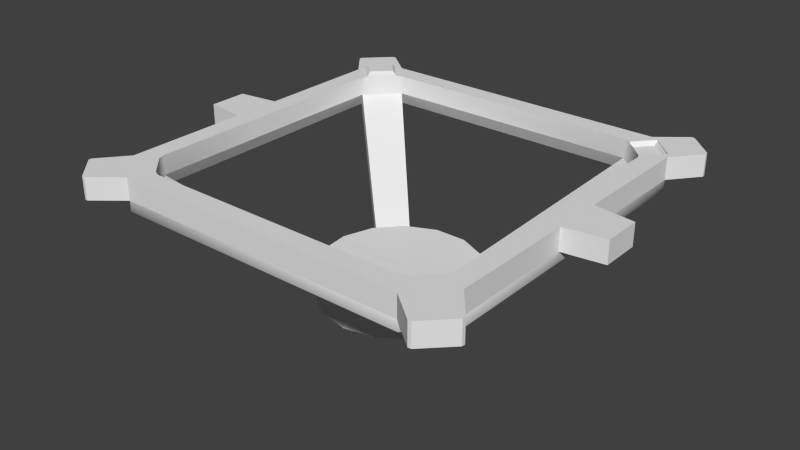 # Source: asteroid-hatch-dock-adapter.blend  (saved by Blender 2.79.0; exported with 4.5.12 LTS)
import bpy
from mathutils import Matrix  # noqa: F401  (used for matrix-valued properties, if any)

bpy.ops.wm.read_factory_settings(use_empty=True)
scene = bpy.context.scene
scene.name = 'Scene'

# ---- collections
col_collection_1 = bpy.data.collections.new('Collection 1'); scene.collection.children.link(col_collection_1)

# ---- materials (node trees are filled in below, after node groups)
mat_s2_plate = bpy.data.materials.new('s2-plate')
mat_s2_plate.alpha_threshold = 0.0
mat_s2_plate.use_transparent_shadow = False
mat_s2_plate.roughness = 0.5
mat_asteroid_hatch_port = bpy.data.materials.new('asteroid-hatch-port')
mat_asteroid_hatch_port.alpha_threshold = 0.0
mat_asteroid_hatch_port.use_transparent_shadow = False
mat_asteroid_hatch_port.roughness = 0.5

# ---- node groups
ng_auto_smooth = bpy.data.node_groups.new('Auto Smooth', 'GeometryNodeTree')
_s = ng_auto_smooth.interface.new_socket(name='Geometry', in_out='OUTPUT', socket_type='NodeSocketGeometry')
_s = ng_auto_smooth.interface.new_socket(name='Geometry', in_out='INPUT', socket_type='NodeSocketGeometry')
_s = ng_auto_smooth.interface.new_socket(name='Angle', in_out='INPUT', socket_type='NodeSocketFloat')
_s.subtype = 'ANGLE'
_s.min_value = 0.0
_s.max_value = 3.142
ng_auto_smooth.is_modifier = True
_N = ng_auto_smooth.nodes; _L = ng_auto_smooth.links
n0 = _N.new('NodeGroupOutput'); n0.name = 'Group Output'; n0.location = (480, -100)
n1 = _N.new('NodeGroupInput'); n1.name = 'Group Input'; n1.location = (-420, -300)
n2 = _N.new('NodeGroupInput'); n2.name = 'Group Input.001'; n2.location = (-60, -100)
n3 = _N.new('GeometryNodeSetShadeSmooth'); n3.name = 'Set Shade Smooth'; n3.location = (120, -100)
n3.domain = 'EDGE'
n4 = _N.new('GeometryNodeSetShadeSmooth'); n4.name = 'Set Shade Smooth.001'; n4.location = (300, -100)
n5 = _N.new('GeometryNodeInputMeshEdgeAngle'); n5.name = 'Edge Angle'; n5.location = (-420, -220)
n6 = _N.new('GeometryNodeInputEdgeSmooth'); n6.name = 'Is Edge Smooth'; n6.location = (-60, -160)
n7 = _N.new('GeometryNodeInputShadeSmooth'); n7.name = 'Is Face Smooth'; n7.location = (-240, -340)
n8 = _N.new('FunctionNodeBooleanMath'); n8.name = 'Boolean Math'; n8.location = (-60, -220)
n9 = _N.new('FunctionNodeCompare'); n9.name = 'Compare'; n9.location = (-240, -180)
n9.operation = 'LESS_EQUAL'
_L.new(n5.outputs[0], n9.inputs[0])
_L.new(n4.outputs[0], n0.inputs[0])
_L.new(n1.outputs[1], n9.inputs[1])
_L.new(n9.outputs[0], n8.inputs[0])
_L.new(n7.outputs[0], n8.inputs[1])
_L.new(n2.outputs[0], n3.inputs[0])
_L.new(n6.outputs[0], n3.inputs[1])
_L.new(n3.outputs[0], n4.inputs[0])
_L.new(n8.outputs[0], n3.inputs[2])
n0.is_active_output = True

# ---- material node trees

# ---- world
world_world = bpy.data.worlds.new('World'); scene.world = world_world
world_world.color = (0.05088, 0.05088, 0.05088)
world_world.use_sun_shadow = False
world_world.sun_shadow_jitter_overblur = 0.0
world_world.cycles.sampling_method = 'NONE'
world_world.cycles.sample_map_resolution = 256

# ---- meshes
me_cylinder = bpy.data.meshes.new('Cylinder')
me_cylinder.from_pydata([(-5.227e-07, -1.25, -0.9314), (-4.934e-07, -1.224, -0.906), (0.2599, -1.223, -0.9314), (0.2546, -1.198, -0.906), (0.5084, -1.142, -0.9314), (0.498, -1.119, -0.906), (0.7347, -1.011, -0.9314), (0.7197, -0.9906, -0.906), (0.9289, -0.8364, -0.9314), (0.9099, -0.8193, -0.906), (1.083, -0.625, -0.9314), (1.06, -0.6122, -0.906), (1.189, -0.3863, -0.9314), (1.165, -0.3784, -0.906), (1.243, -0.1307, -0.9314), (1.218, -0.128, -0.906), (1.243, 0.1307, -0.9314), (1.218, 0.128, -0.906), (1.189, 0.3863, -0.9314), (1.165, 0.3784, -0.906), (1.083, 0.625, -0.9314), (1.06, 0.6122, -0.906), (0.9289, 0.8364, -0.9314), (0.9099, 0.8193, -0.906), (0.7347, 1.011, -0.9314), (0.7197, 0.9906, -0.906), (0.5084, 1.142, -0.9314), (0.498, 1.119, -0.906), (0.2599, 1.223, -0.9314), (0.2546, 1.198, -0.906), (-2.545e-07, 1.25, -0.9314), (-2.543e-07, 1.224, -0.906), (-0.2599, 1.223, -0.9314), (-0.2546, 1.198, -0.906), (-0.5084, 1.142, -0.9314), (-0.498, 1.119, -0.906), (-0.7347, 1.011, -0.9314), (-0.7197, 0.9906, -0.906), (-0.9289, 0.8364, -0.9314), (-0.9099, 0.8193, -0.906), (-1.083, 0.625, -0.9314), (-1.06, 0.6122, -0.906), (-1.189, 0.3863, -0.9314), (-1.165, 0.3784, -0.906), (-1.243, 0.1307, -0.9314), (-1.218, 0.128, -0.906), (-1.243, -0.1307, -0.9314), (-1.218, -0.128, -0.906), (-1.189, -0.3863, -0.9314), (-1.165, -0.3784, -0.906), (-1.083, -0.625, -0.9314), (-1.06, -0.6122, -0.906), (-0.9289, -0.8364, -0.9314), (-0.9099, -0.8193, -0.906), (-0.7347, -1.011, -0.9314), (-0.7197, -0.9906, -0.906), (-0.5084, -1.142, -0.9314), (-0.498, -1.119, -0.906), (-0.2599, -1.223, -0.9314), (-0.2546, -1.198, -0.906), (-5.688e-07, -1.224, -1.406), (-5.905e-07, -1.25, -1.381), (0.2599, -1.223, -1.381), (0.2546, -1.198, -1.406), (0.5084, -1.142, -1.381), (0.498, -1.119, -1.406), (0.7347, -1.011, -1.381), (0.7197, -0.9906, -1.406), (0.9289, -0.8364, -1.381), (0.9099, -0.8193, -1.406), (1.083, -0.625, -1.381), (1.06, -0.6122, -1.406), (1.189, -0.3863, -1.381), (1.165, -0.3784, -1.406), (1.243, -0.1307, -1.381), (1.218, -0.128, -1.406), (1.243, 0.1307, -1.381), (1.218, 0.128, -1.406), (1.189, 0.3863, -1.381), (1.165, 0.3784, -1.406), (1.083, 0.625, -1.381), (1.06, 0.6122, -1.406), (0.9289, 0.8364, -1.381), (0.9099, 0.8193, -1.406), (0.7347, 1.011, -1.381), (0.7197, 0.9906, -1.406), (0.5084, 1.142, -1.381), (0.498, 1.119, -1.406), (0.2599, 1.223, -1.381), (0.2546, 1.198, -1.406), (-3.223e-07, 1.25, -1.381), (-3.298e-07, 1.224, -1.406), (-0.2599, 1.223, -1.381), (-0.2546, 1.198, -1.406), (-0.5084, 1.142, -1.381), (-0.498, 1.119, -1.406), (-0.7347, 1.011, -1.381), (-0.7197, 0.9906, -1.406), (-0.9289, 0.8364, -1.381), (-0.9099, 0.8193, -1.406), (-1.083, 0.625, -1.381), (-1.06, 0.6122, -1.406), (-1.189, 0.3863, -1.381), (-1.165, 0.3784, -1.406), (-1.243, 0.1307, -1.381), (-1.218, 0.128, -1.406), (-1.243, -0.1307, -1.381), (-1.218, -0.128, -1.406), (-1.189, -0.3863, -1.381), (-1.165, -0.3784, -1.406), (-1.083, -0.625, -1.381), (-1.06, -0.6122, -1.406), (-0.9289, -0.8364, -1.381), (-0.9099, -0.8193, -1.406), (-0.7347, -1.011, -1.381), (-0.7197, -0.9906, -1.406), (-0.5084, -1.142, -1.381), (-0.498, -1.119, -1.406), (-0.2599, -1.223, -1.381), (-0.2546, -1.198, -1.406), (-5e-07, -1.108, -1.406), (0.2305, -1.084, -1.406), (0.4508, -1.013, -1.406), (0.6515, -0.8967, -1.406), (0.8237, -0.7417, -1.406), (0.9599, -0.5542, -1.406), (1.054, -0.3425, -1.406), (1.102, -0.1159, -1.406), (1.102, 0.1159, -1.406), (1.054, 0.3425, -1.406), (0.9599, 0.5542, -1.406), (0.8237, 0.7417, -1.406), (0.6515, 0.8967, -1.406), (0.4508, 1.013, -1.406), (0.2305, 1.084, -1.406), (-3.465e-07, 1.108, -1.406), (-0.2305, 1.084, -1.406), (-0.4508, 1.013, -1.406), (-0.6515, 0.8967, -1.406), (-0.8237, 0.7417, -1.406), (-0.9599, 0.5542, -1.406), (-1.054, 0.3425, -1.406), (-1.102, 0.1159, -1.406), (-1.102, -0.1159, -1.406), (-1.054, -0.3425, -1.406), (-0.9599, -0.5542, -1.406), (-0.8237, -0.7417, -1.406), (-0.6515, -0.8967, -1.406), (-0.4508, -1.013, -1.406), (-0.2305, -1.084, -1.406), (-4.363e-07, -1.025, -1.349), (0.2131, -1.003, -1.349), (0.4169, -0.9364, -1.349), (0.6025, -0.8293, -1.349), (0.7617, -0.6859, -1.349), (0.8877, -0.5125, -1.349), (0.9748, -0.3167, -1.349), (1.019, -0.1071, -1.349), (1.019, 0.1071, -1.349), (0.9748, 0.3167, -1.349), (0.8877, 0.5125, -1.349), (0.7617, 0.6859, -1.349), (0.6025, 0.8293, -1.349), (0.4169, 0.9364, -1.349), (0.2131, 1.003, -1.349), (-3.501e-07, 1.025, -1.349), (-0.2131, 1.003, -1.349), (-0.4169, 0.9364, -1.349), (-0.6025, 0.8293, -1.349), (-0.7617, 0.6859, -1.349), (-0.8877, 0.5125, -1.349), (-0.9748, 0.3167, -1.349), (-1.019, 0.1071, -1.349), (-1.019, -0.1071, -1.349), (-0.9748, -0.3167, -1.349), (-0.8877, -0.5125, -1.349), (-0.7617, -0.6859, -1.349), (-0.6025, -0.8293, -1.349), (-0.4169, -0.9364, -1.349), (-0.2131, -1.003, -1.349), (5.737e-09, -0.7128, -1.349), (0.1482, -0.6973, -1.349), (0.2899, -0.6512, -1.349), (0.419, -0.5767, -1.349), (0.5297, -0.477, -1.349), (0.6173, -0.3564, -1.349), (0.6779, -0.2203, -1.349), (0.7089, -0.07451, -1.349), (0.7089, 0.07451, -1.349), (0.6779, 0.2203, -1.349), (0.6173, 0.3564, -1.349), (0.5297, 0.477, -1.349), (0.419, 0.5767, -1.349), (0.2899, 0.6512, -1.349), (0.1482, 0.6973, -1.349), (-3.899e-07, 0.7128, -1.349), (-0.1482, 0.6973, -1.349), (-0.2899, 0.6512, -1.349), (-0.419, 0.5767, -1.349), (-0.5297, 0.477, -1.349), (-0.6173, 0.3564, -1.349), (-0.6779, 0.2203, -1.349), (-0.7089, 0.07451, -1.349), (-0.7089, -0.07451, -1.349), (-0.6779, -0.2203, -1.349), (-0.6173, -0.3564, -1.349), (-0.5297, -0.477, -1.349), (-0.419, -0.5767, -1.349), (-0.2899, -0.6512, -1.349), (-0.1482, -0.6973, -1.349), (6.726e-08, -0.6251, -1.406), (0.13, -0.6114, -1.406), (0.2542, -0.571, -1.406), (0.3674, -0.5057, -1.406), (0.4645, -0.4182, -1.406), (0.5413, -0.3125, -1.406), (0.5945, -0.1932, -1.406), (0.6216, -0.06534, -1.406), (0.6216, 0.06534, -1.406), (0.5945, 0.1932, -1.406), (0.5413, 0.3125, -1.406), (0.4645, 0.4182, -1.406), (0.3674, 0.5057, -1.406), (0.2542, 0.571, -1.406), (0.13, 0.6114, -1.406), (-4.111e-07, 0.6251, -1.406), (-0.13, 0.6114, -1.406), (-0.2542, 0.571, -1.406), (-0.3674, 0.5057, -1.406), (-0.4645, 0.4182, -1.406), (-0.5413, 0.3125, -1.406), (-0.5945, 0.1932, -1.406), (-0.6216, 0.06534, -1.406), (-0.6216, -0.06534, -1.406), (-0.5945, -0.1932, -1.406), (-0.5413, -0.3125, -1.406), (-0.4645, -0.4182, -1.406), (-0.3674, -0.5057, -1.406), (-0.2542, -0.571, -1.406), (-0.13, -0.6114, -1.406)], [], [(2, 62, 64, 4), (6, 66, 68, 8), (8, 68, 70, 10), (10, 70, 72, 12), (12, 72, 74, 14), (14, 74, 76, 16), (16, 76, 78, 18), (18, 78, 80, 20), (20, 80, 82, 22), (22, 82, 84, 24), (24, 84, 86, 26), (26, 86, 88, 28), (28, 88, 90, 30), (30, 90, 92, 32), (32, 92, 94, 34), (34, 94, 96, 36), (36, 96, 98, 38), (38, 98, 100, 40), (40, 100, 102, 42), (42, 102, 104, 44), (44, 104, 106, 46), (46, 106, 108, 48), (48, 108, 110, 50), (50, 110, 112, 52), (52, 112, 114, 54), (54, 114, 116, 56), (56, 116, 118, 58), (58, 118, 61, 0), (4, 64, 66, 6), (211, 210, 239, 238, 237, 236, 235, 234, 233, 232, 231, 230, 229, 228, 227, 226, 225, 224, 223, 222, 221, 220, 219, 218, 217, 216, 215, 214, 213, 212), (0, 2, 3, 1), (2, 4, 5, 3), (4, 6, 7, 5), (6, 8, 9, 7), (8, 10, 11, 9), (10, 12, 13, 11), (12, 14, 15, 13), (14, 16, 17, 15), (16, 18, 19, 17), (18, 20, 21, 19), (20, 22, 23, 21), (22, 24, 25, 23), (24, 26, 27, 25), (26, 28, 29, 27), (28, 30, 31, 29), (30, 32, 33, 31), (32, 34, 35, 33), (34, 36, 37, 35), (36, 38, 39, 37), (38, 40, 41, 39), (40, 42, 43, 41), (42, 44, 45, 43), (44, 46, 47, 45), (46, 48, 49, 47), (48, 50, 51, 49), (50, 52, 53, 51), (52, 54, 55, 53), (54, 56, 57, 55), (56, 58, 59, 57), (58, 0, 1, 59), (1, 3, 5, 7, 9, 11, 13, 15, 17, 19, 21, 23, 25, 27, 29, 31, 33, 35, 37, 39, 41, 43, 45, 47, 49, 51, 53, 55, 57, 59), (62, 61, 60, 63), (64, 62, 63, 65), (66, 64, 65, 67), (68, 66, 67, 69), (70, 68, 69, 71), (72, 70, 71, 73), (74, 72, 73, 75), (76, 74, 75, 77), (78, 76, 77, 79), (80, 78, 79, 81), (82, 80, 81, 83), (84, 82, 83, 85), (86, 84, 85, 87), (88, 86, 87, 89), (90, 88, 89, 91), (92, 90, 91, 93), (94, 92, 93, 95), (96, 94, 95, 97), (98, 96, 97, 99), (100, 98, 99, 101), (102, 100, 101, 103), (104, 102, 103, 105), (106, 104, 105, 107), (108, 106, 107, 109), (110, 108, 109, 111), (112, 110, 111, 113), (114, 112, 113, 115), (116, 114, 115, 117), (118, 116, 117, 119), (61, 118, 119, 60), (0, 61, 62, 2), (120, 121, 63, 60), (121, 122, 65, 63), (122, 123, 67, 65), (123, 124, 69, 67), (124, 125, 71, 69), (125, 126, 73, 71), (126, 127, 75, 73), (127, 128, 77, 75), (128, 129, 79, 77), (129, 130, 81, 79), (130, 131, 83, 81), (131, 132, 85, 83), (132, 133, 87, 85), (133, 134, 89, 87), (134, 135, 91, 89), (135, 136, 93, 91), (136, 137, 95, 93), (137, 138, 97, 95), (138, 139, 99, 97), (139, 140, 101, 99), (140, 141, 103, 101), (141, 142, 105, 103), (142, 143, 107, 105), (143, 144, 109, 107), (144, 145, 111, 109), (145, 146, 113, 111), (146, 147, 115, 113), (147, 148, 117, 115), (148, 149, 119, 117), (149, 120, 60, 119), (150, 151, 121, 120), (151, 152, 122, 121), (152, 153, 123, 122), (153, 154, 124, 123), (154, 155, 125, 124), (155, 156, 126, 125), (156, 157, 127, 126), (157, 158, 128, 127), (158, 159, 129, 128), (159, 160, 130, 129), (160, 161, 131, 130), (161, 162, 132, 131), (162, 163, 133, 132), (163, 164, 134, 133), (164, 165, 135, 134), (165, 166, 136, 135), (166, 167, 137, 136), (167, 168, 138, 137), (168, 169, 139, 138), (169, 170, 140, 139), (170, 171, 141, 140), (171, 172, 142, 141), (172, 173, 143, 142), (173, 174, 144, 143), (174, 175, 145, 144), (175, 176, 146, 145), (176, 177, 147, 146), (177, 178, 148, 147), (178, 179, 149, 148), (179, 150, 120, 149), (180, 181, 151, 150), (181, 182, 152, 151), (182, 183, 153, 152), (183, 184, 154, 153), (184, 185, 155, 154), (185, 186, 156, 155), (186, 187, 157, 156), (187, 188, 158, 157), (188, 189, 159, 158), (189, 190, 160, 159), (190, 191, 161, 160), (191, 192, 162, 161), (192, 193, 163, 162), (193, 194, 164, 163), (194, 195, 165, 164), (195, 196, 166, 165), (196, 197, 167, 166), (197, 198, 168, 167), (198, 199, 169, 168), (199, 200, 170, 169), (200, 201, 171, 170), (201, 202, 172, 171), (202, 203, 173, 172), (203, 204, 174, 173), (204, 205, 175, 174), (205, 206, 176, 175), (206, 207, 177, 176), (207, 208, 178, 177), (208, 209, 179, 178), (209, 180, 150, 179), (210, 211, 181, 180), (211, 212, 182, 181), (212, 213, 183, 182), (213, 214, 184, 183), (214, 215, 185, 184), (215, 216, 186, 185), (216, 217, 187, 186), (217, 218, 188, 187), (218, 219, 189, 188), (219, 220, 190, 189), (220, 221, 191, 190), (221, 222, 192, 191), (222, 223, 193, 192), (223, 224, 194, 193), (224, 225, 195, 194), (225, 226, 196, 195), (226, 227, 197, 196), (227, 228, 198, 197), (228, 229, 199, 198), (229, 230, 200, 199), (230, 231, 201, 200), (231, 232, 202, 201), (232, 233, 203, 202), (233, 234, 204, 203), (234, 235, 205, 204), (235, 236, 206, 205), (236, 237, 207, 206), (237, 238, 208, 207), (238, 239, 209, 208), (239, 210, 180, 209)])
me_cylinder.polygons.foreach_set('use_smooth', [1, 1, 1, 1, 1, 1, 1, 1, 1, 1, 1, 1, 1, 1, 1, 1, 1, 1, 1, 1, 1, 1, 1, 1, 1, 1, 1, 1, 1, 0, 1, 1, 1, 1, 1, 1, 1, 1, 1, 1, 1, 1, 1, 1, 1, 1, 1, 1, 1, 1, 1, 1, 1, 1, 1, 1, 1, 1, 1, 1, 0, 1, 1, 1, 1, 1, 1, 1, 1, 1, 1, 1, 1, 1, 1, 1, 1, 1, 1, 1, 1, 1, 1, 1, 1, 1, 1, 1, 1, 1, 1, 1, 0, 0, 0, 0, 0, 0, 0, 0, 0, 0, 0, 0, 0, 0, 0, 0, 0, 0, 0, 0, 0, 0, 0, 0, 0, 0, 0, 0, 0, 0, 1, 1, 1, 1, 1, 1, 1, 1, 1, 1, 1, 1, 1, 1, 1, 1, 1, 1, 1, 1, 1, 1, 1, 1, 1, 1, 1, 1, 1, 1, 0, 0, 0, 0, 0, 0, 0, 0, 0, 0, 0, 0, 0, 0, 0, 0, 0, 0, 0, 0, 0, 0, 0, 0, 0, 0, 0, 0, 0, 0, 1, 1, 1, 1, 1, 1, 1, 1, 1, 1, 1, 1, 1, 1, 1, 1, 1, 1, 1, 1, 1, 1, 1, 1, 1, 1, 1, 1, 1, 1])
_uv = me_cylinder.uv_layers.new(name='UVMap')
_uv.uv.foreach_set('vector', [0.9402, 0.6585, 0.8326, 0.6568, 0.8324, 0.5934, 0.9407, 0.5946, 0.9409, 0.5303, 0.8322, 0.5295, 0.8319, 0.4656, 0.9407, 0.4663, 0.9407, 0.4663, 0.8319, 0.4656, 0.8317, 0.4017, 0.9404, 0.4024, 0.9404, 0.4024, 0.8317, 0.4017, 0.8315, 0.3377, 0.9402, 0.3385, 0.9402, 0.3385, 0.8315, 0.3377, 0.8316, 0.2734, 0.9399, 0.2746, 0.9399, 0.2746, 0.8316, 0.2734, 0.8316, 0.2098, 0.9397, 0.211, 0.9397, 0.211, 0.8316, 0.2098, 0.8317, 0.1466, 0.9396, 0.1476, 0.9396, 0.1476, 0.8317, 0.1466, 0.8311, 0.0829, 0.94, 0.08391, 0.94, 0.08391, 0.8311, 0.0829, 0.8285, 0.01811, 0.9427, 0.01849, 0.9427, 0.01849, 0.8285, 0.01811, 0.8311, 0.0829, 0.94, 0.08391, 0.94, 0.08391, 0.8311, 0.0829, 0.8317, 0.1466, 0.9396, 0.1476, 0.9396, 0.1476, 0.8317, 0.1466, 0.8316, 0.2098, 0.9397, 0.211, 0.9397, 0.211, 0.8316, 0.2098, 0.8316, 0.2734, 0.9399, 0.2746, 0.9399, 0.2746, 0.8316, 0.2734, 0.8315, 0.3377, 0.9402, 0.3385, 0.9402, 0.3385, 0.8315, 0.3377, 0.8317, 0.4017, 0.9404, 0.4024, 0.9404, 0.4024, 0.8317, 0.4017, 0.8319, 0.4656, 0.9407, 0.4663, 0.9407, 0.4663, 0.8319, 0.4656, 0.8322, 0.5295, 0.9409, 0.5303, 0.9409, 0.5303, 0.8322, 0.5295, 0.8324, 0.5934, 0.9407, 0.5946, 0.9407, 0.5946, 0.8324, 0.5934, 0.8326, 0.6568, 0.9402, 0.6585, 0.9402, 0.6585, 0.8326, 0.6568, 0.8328, 0.7198, 0.9398, 0.7213, 0.9398, 0.7213, 0.8328, 0.7198, 0.8329, 0.7825, 0.9395, 0.7836, 0.9395, 0.7836, 0.8329, 0.7825, 0.8329, 0.8453, 0.9396, 0.8463, 0.9396, 0.8463, 0.8329, 0.8453, 0.8324, 0.9082, 0.9401, 0.9094, 0.9401, 0.9094, 0.8324, 0.9082, 0.8297, 0.973, 0.9427, 0.9735, 0.9427, 0.9735, 0.8297, 0.973, 0.8324, 0.9082, 0.9401, 0.9094, 0.9401, 0.9094, 0.8324, 0.9082, 0.8329, 0.8453, 0.9396, 0.8463, 0.9396, 0.8463, 0.8329, 0.8453, 0.8329, 0.7825, 0.9395, 0.7836, 0.9395, 0.7836, 0.8329, 0.7825, 0.8328, 0.7198, 0.9398, 0.7213, 0.9407, 0.5946, 0.8324, 0.5934, 0.8322, 0.5295, 0.9409, 0.5303, 0.1443, 0.2721, 0.1304, 0.2594, 0.1194, 0.244, 0.1117, 0.2266, 0.1077, 0.208, 0.1077, 0.1891, 0.1116, 0.1705, 0.1193, 0.1533, 0.1304, 0.138, 0.1444, 0.1254, 0.1607, 0.116, 0.1786, 0.1102, 0.1975, 0.1082, 0.2163, 0.1102, 0.2344, 0.1161, 0.2508, 0.1255, 0.2649, 0.1382, 0.276, 0.1536, 0.2837, 0.1709, 0.2877, 0.1895, 0.2877, 0.2084, 0.2837, 0.227, 0.276, 0.2443, 0.2648, 0.2596, 0.2507, 0.2723, 0.2343, 0.2818, 0.2163, 0.2876, 0.1974, 0.2895, 0.1786, 0.2875, 0.1607, 0.2816, 0.9398, 0.7213, 0.9402, 0.6585, 0.9491, 0.6586, 0.9485, 0.7213, 0.9402, 0.6585, 0.9407, 0.5946, 0.9498, 0.5947, 0.9491, 0.6586, 0.9407, 0.5946, 0.9409, 0.5303, 0.9499, 0.5303, 0.9498, 0.5947, 0.9409, 0.5303, 0.9407, 0.4663, 0.9497, 0.4663, 0.9499, 0.5303, 0.9407, 0.4663, 0.9404, 0.4024, 0.9494, 0.4023, 0.9497, 0.4663, 0.9404, 0.4024, 0.9402, 0.3385, 0.9492, 0.3384, 0.9494, 0.4023, 0.9402, 0.3385, 0.9399, 0.2746, 0.9489, 0.2746, 0.9492, 0.3384, 0.9399, 0.2746, 0.9397, 0.211, 0.9486, 0.211, 0.9489, 0.2746, 0.9397, 0.211, 0.9396, 0.1476, 0.9485, 0.1476, 0.9486, 0.211, 0.9396, 0.1476, 0.94, 0.08391, 0.9489, 0.08411, 0.9485, 0.1476, 0.94, 0.08391, 0.9427, 0.01849, 0.9517, 0.01955, 0.9489, 0.08411, 0.9427, 0.01849, 0.94, 0.08391, 0.9489, 0.08411, 0.9517, 0.01955, 0.94, 0.08391, 0.9396, 0.1476, 0.9485, 0.1476, 0.9489, 0.08411, 0.9396, 0.1476, 0.9397, 0.211, 0.9486, 0.211, 0.9485, 0.1476, 0.9397, 0.211, 0.9399, 0.2746, 0.9489, 0.2746, 0.9486, 0.211, 0.9399, 0.2746, 0.9402, 0.3385, 0.9492, 0.3384, 0.9489, 0.2746, 0.9402, 0.3385, 0.9404, 0.4024, 0.9494, 0.4023, 0.9492, 0.3384, 0.9404, 0.4024, 0.9407, 0.4663, 0.9497, 0.4663, 0.9494, 0.4023, 0.9407, 0.4663, 0.9409, 0.5303, 0.9499, 0.5303, 0.9497, 0.4663, 0.9409, 0.5303, 0.9407, 0.5946, 0.9498, 0.5947, 0.9499, 0.5303, 0.9407, 0.5946, 0.9402, 0.6585, 0.9491, 0.6586, 0.9498, 0.5947, 0.9402, 0.6585, 0.9398, 0.7213, 0.9485, 0.7213, 0.9491, 0.6586, 0.9398, 0.7213, 0.9395, 0.7836, 0.9483, 0.7836, 0.9485, 0.7213, 0.9395, 0.7836, 0.9396, 0.8463, 0.9484, 0.8463, 0.9483, 0.7836, 0.9396, 0.8463, 0.9401, 0.9094, 0.949, 0.9091, 0.9484, 0.8463, 0.9401, 0.9094, 0.9427, 0.9735, 0.9517, 0.9725, 0.949, 0.9091, 0.9427, 0.9735, 0.9401, 0.9094, 0.949, 0.9091, 0.9517, 0.9725, 0.9401, 0.9094, 0.9396, 0.8463, 0.9484, 0.8463, 0.949, 0.9091, 0.9396, 0.8463, 0.9395, 0.7836, 0.9483, 0.7836, 0.9484, 0.8463, 0.9395, 0.7836, 0.9398, 0.7213, 0.9485, 0.7213, 0.9483, 0.7836, 0.562, 0.3726, 0.5259, 0.3608, 0.4931, 0.3419, 0.465, 0.3165, 0.4427, 0.2859, 0.4273, 0.2512, 0.4194, 0.2142, 0.4194, 0.1763, 0.4273, 0.1392, 0.4427, 0.1046, 0.465, 0.0739, 0.4931, 0.04854, 0.5259, 0.02959, 0.562, 0.01788, 0.5997, 0.01392, 0.6374, 0.01788, 0.6734, 0.02959, 0.7063, 0.04854, 0.7344, 0.0739, 0.7567, 0.1046, 0.7721, 0.1392, 0.78, 0.1763, 0.78, 0.2142, 0.7721, 0.2512, 0.7567, 0.2859, 0.7344, 0.3165, 0.7063, 0.3419, 0.6734, 0.3608, 0.6374, 0.3726, 0.5997, 0.3765, 0.8326, 0.6568, 0.8328, 0.7198, 0.8239, 0.7198, 0.8237, 0.6569, 0.8324, 0.5934, 0.8326, 0.6568, 0.8237, 0.6569, 0.8235, 0.5934, 0.8322, 0.5295, 0.8324, 0.5934, 0.8235, 0.5934, 0.8232, 0.5296, 0.8319, 0.4656, 0.8322, 0.5295, 0.8232, 0.5296, 0.8229, 0.4657, 0.8317, 0.4017, 0.8319, 0.4656, 0.8229, 0.4657, 0.8227, 0.4017, 0.8315, 0.3377, 0.8317, 0.4017, 0.8227, 0.4017, 0.8225, 0.3377, 0.8316, 0.2734, 0.8315, 0.3377, 0.8225, 0.3377, 0.8224, 0.2734, 0.8316, 0.2098, 0.8316, 0.2734, 0.8224, 0.2734, 0.8228, 0.2097, 0.8317, 0.1466, 0.8316, 0.2098, 0.8228, 0.2097, 0.8228, 0.1466, 0.8311, 0.0829, 0.8317, 0.1466, 0.8228, 0.1466, 0.8221, 0.08314, 0.8285, 0.01811, 0.8311, 0.0829, 0.8221, 0.08314, 0.8194, 0.01917, 0.8311, 0.0829, 0.8285, 0.01811, 0.8194, 0.01917, 0.8221, 0.08314, 0.8317, 0.1466, 0.8311, 0.0829, 0.8221, 0.08314, 0.8228, 0.1466, 0.8316, 0.2098, 0.8317, 0.1466, 0.8228, 0.1466, 0.8228, 0.2097, 0.8316, 0.2734, 0.8316, 0.2098, 0.8228, 0.2097, 0.8224, 0.2734, 0.8315, 0.3377, 0.8316, 0.2734, 0.8224, 0.2734, 0.8225, 0.3377, 0.8317, 0.4017, 0.8315, 0.3377, 0.8225, 0.3377, 0.8227, 0.4017, 0.8319, 0.4656, 0.8317, 0.4017, 0.8227, 0.4017, 0.8229, 0.4657, 0.8322, 0.5295, 0.8319, 0.4656, 0.8229, 0.4657, 0.8232, 0.5296, 0.8324, 0.5934, 0.8322, 0.5295, 0.8232, 0.5296, 0.8235, 0.5934, 0.8326, 0.6568, 0.8324, 0.5934, 0.8235, 0.5934, 0.8237, 0.6569, 0.8328, 0.7198, 0.8326, 0.6568, 0.8237, 0.6569, 0.8239, 0.7198, 0.8329, 0.7825, 0.8328, 0.7198, 0.8239, 0.7198, 0.824, 0.7826, 0.8329, 0.8453, 0.8329, 0.7825, 0.824, 0.7826, 0.8241, 0.8453, 0.8324, 0.9082, 0.8329, 0.8453, 0.8241, 0.8453, 0.8236, 0.908, 0.8297, 0.973, 0.8324, 0.9082, 0.8236, 0.908, 0.8208, 0.9719, 0.8324, 0.9082, 0.8297, 0.973, 0.8208, 0.9719, 0.8236, 0.908, 0.8329, 0.8453, 0.8324, 0.9082, 0.8236, 0.908, 0.8241, 0.8453, 0.8329, 0.7825, 0.8329, 0.8453, 0.8241, 0.8453, 0.824, 0.7826, 0.8328, 0.7198, 0.8329, 0.7825, 0.824, 0.7826, 0.8239, 0.7198, 0.9398, 0.7213, 0.8328, 0.7198, 0.8326, 0.6568, 0.9402, 0.6585, 0.07312, 0.3106, 0.09903, 0.3341, 0.08869, 0.3482, 0.06008, 0.3222, 0.09903, 0.3341, 0.1293, 0.3517, 0.1221, 0.3676, 0.08869, 0.3482, 0.1293, 0.3517, 0.1625, 0.3626, 0.1588, 0.3797, 0.1221, 0.3676, 0.1625, 0.3626, 0.1973, 0.3664, 0.1972, 0.3839, 0.1588, 0.3797, 0.1973, 0.3664, 0.2322, 0.3628, 0.2357, 0.3799, 0.1972, 0.3839, 0.2322, 0.3628, 0.2655, 0.3521, 0.2726, 0.3681, 0.2357, 0.3799, 0.2655, 0.3521, 0.2959, 0.3346, 0.3062, 0.3488, 0.2726, 0.3681, 0.2959, 0.3346, 0.322, 0.3112, 0.335, 0.3229, 0.3062, 0.3488, 0.322, 0.3112, 0.3427, 0.2828, 0.3578, 0.2916, 0.335, 0.3229, 0.3427, 0.2828, 0.357, 0.2508, 0.3736, 0.2562, 0.3578, 0.2916, 0.357, 0.2508, 0.3643, 0.2164, 0.3817, 0.2183, 0.3736, 0.2562, 0.3643, 0.2164, 0.3643, 0.1813, 0.3817, 0.1795, 0.3817, 0.2183, 0.3643, 0.1813, 0.3569, 0.147, 0.3736, 0.1416, 0.3817, 0.1795, 0.3569, 0.147, 0.3426, 0.115, 0.3578, 0.1062, 0.3736, 0.1416, 0.3426, 0.115, 0.322, 0.08663, 0.335, 0.0749, 0.3578, 0.1062, 0.322, 0.08663, 0.2959, 0.06322, 0.3062, 0.04904, 0.335, 0.0749, 0.2959, 0.06322, 0.2655, 0.04575, 0.2726, 0.02976, 0.3062, 0.04904, 0.2655, 0.04575, 0.2322, 0.03499, 0.2358, 0.01788, 0.2726, 0.02976, 0.2322, 0.03499, 0.1974, 0.03139, 0.1974, 0.01392, 0.2358, 0.01788, 0.1974, 0.03139, 0.1627, 0.03509, 0.159, 0.01801, 0.1974, 0.01392, 0.1627, 0.03509, 0.1294, 0.04591, 0.1224, 0.02996, 0.159, 0.01801, 0.1294, 0.04591, 0.09922, 0.06339, 0.08897, 0.04926, 0.1224, 0.02996, 0.09922, 0.06339, 0.07328, 0.08677, 0.06032, 0.07508, 0.08897, 0.04926, 0.07328, 0.08677, 0.05277, 0.115, 0.03766, 0.1063, 0.06032, 0.07508, 0.05277, 0.115, 0.03857, 0.147, 0.02197, 0.1415, 0.03766, 0.1063, 0.03857, 0.147, 0.03131, 0.1811, 0.01394, 0.1793, 0.02197, 0.1415, 0.03131, 0.1811, 0.03129, 0.2161, 0.01392, 0.2179, 0.01394, 0.1793, 0.03129, 0.2161, 0.03851, 0.2503, 0.02188, 0.2556, 0.01392, 0.2179, 0.03851, 0.2503, 0.05266, 0.2822, 0.03749, 0.2909, 0.02188, 0.2556, 0.05266, 0.2822, 0.07312, 0.3106, 0.06008, 0.3222, 0.03749, 0.2909, 0.08439, 0.3005, 0.108, 0.3218, 0.09903, 0.3341, 0.07312, 0.3106, 0.108, 0.3218, 0.1355, 0.3378, 0.1293, 0.3517, 0.09903, 0.3341, 0.1355, 0.3378, 0.1657, 0.3478, 0.1625, 0.3626, 0.1293, 0.3517, 0.1657, 0.3478, 0.1973, 0.3512, 0.1973, 0.3664, 0.1625, 0.3626, 0.1973, 0.3512, 0.229, 0.348, 0.2322, 0.3628, 0.1973, 0.3664, 0.229, 0.348, 0.2593, 0.3382, 0.2655, 0.3521, 0.2322, 0.3628, 0.2593, 0.3382, 0.287, 0.3223, 0.2959, 0.3346, 0.2655, 0.3521, 0.287, 0.3223, 0.3107, 0.301, 0.322, 0.3112, 0.2959, 0.3346, 0.3107, 0.301, 0.3295, 0.2752, 0.3427, 0.2828, 0.322, 0.3112, 0.3295, 0.2752, 0.3425, 0.2461, 0.357, 0.2508, 0.3427, 0.2828, 0.3425, 0.2461, 0.3491, 0.2149, 0.3643, 0.2164, 0.357, 0.2508, 0.3491, 0.2149, 0.3491, 0.183, 0.3643, 0.1813, 0.3643, 0.2164, 0.3491, 0.183, 0.3425, 0.1517, 0.3569, 0.147, 0.3643, 0.1813, 0.3425, 0.1517, 0.3295, 0.1226, 0.3426, 0.115, 0.3569, 0.147, 0.3295, 0.1226, 0.3107, 0.09682, 0.322, 0.08663, 0.3426, 0.115, 0.3107, 0.09682, 0.287, 0.07552, 0.2959, 0.06322, 0.322, 0.08663, 0.287, 0.07552, 0.2594, 0.05963, 0.2655, 0.04575, 0.2959, 0.06322, 0.2594, 0.05963, 0.2291, 0.04983, 0.2322, 0.03499, 0.2655, 0.04575, 0.2291, 0.04983, 0.1975, 0.04654, 0.1974, 0.03139, 0.2322, 0.03499, 0.1975, 0.04654, 0.1658, 0.04988, 0.1627, 0.03509, 0.1974, 0.03139, 0.1658, 0.04988, 0.1356, 0.05971, 0.1294, 0.04591, 0.1627, 0.03509, 0.1356, 0.05971, 0.1081, 0.0756, 0.09922, 0.06339, 0.1294, 0.04591, 0.1081, 0.0756, 0.08454, 0.09686, 0.07328, 0.08677, 0.09922, 0.06339, 0.08454, 0.09686, 0.06588, 0.1226, 0.05277, 0.115, 0.07328, 0.08677, 0.06588, 0.1226, 0.05297, 0.1516, 0.03857, 0.147, 0.05277, 0.115, 0.05297, 0.1516, 0.04636, 0.1827, 0.03131, 0.1811, 0.03857, 0.147, 0.04636, 0.1827, 0.04634, 0.2145, 0.03129, 0.2161, 0.03131, 0.1811, 0.04634, 0.2145, 0.05291, 0.2456, 0.03851, 0.2503, 0.03129, 0.2161, 0.05291, 0.2456, 0.06578, 0.2747, 0.05266, 0.2822, 0.03851, 0.2503, 0.06578, 0.2747, 0.08439, 0.3005, 0.07312, 0.3106, 0.05266, 0.2822, 0.1189, 0.2696, 0.1353, 0.2845, 0.108, 0.3218, 0.08439, 0.3005, 0.1353, 0.2845, 0.1544, 0.2956, 0.1355, 0.3378, 0.108, 0.3218, 0.1544, 0.2956, 0.1754, 0.3025, 0.1657, 0.3478, 0.1355, 0.3378, 0.1754, 0.3025, 0.1974, 0.3049, 0.1973, 0.3512, 0.1657, 0.3478, 0.1974, 0.3049, 0.2195, 0.3026, 0.229, 0.348, 0.1973, 0.3512, 0.2195, 0.3026, 0.2406, 0.2958, 0.2593, 0.3382, 0.229, 0.348, 0.2406, 0.2958, 0.2598, 0.2847, 0.287, 0.3223, 0.2593, 0.3382, 0.2598, 0.2847, 0.2763, 0.2699, 0.3107, 0.301, 0.287, 0.3223, 0.2763, 0.2699, 0.2893, 0.252, 0.3295, 0.2752, 0.3107, 0.301, 0.2893, 0.252, 0.2984, 0.2317, 0.3425, 0.2461, 0.3295, 0.2752, 0.2984, 0.2317, 0.303, 0.21, 0.3491, 0.2149, 0.3425, 0.2461, 0.303, 0.21, 0.303, 0.1878, 0.3491, 0.183, 0.3491, 0.2149, 0.303, 0.1878, 0.2984, 0.1661, 0.3425, 0.1517, 0.3491, 0.183, 0.2984, 0.1661, 0.2893, 0.1458, 0.3295, 0.1226, 0.3425, 0.1517, 0.2893, 0.1458, 0.2763, 0.1279, 0.3107, 0.09682, 0.3295, 0.1226, 0.2763, 0.1279, 0.2598, 0.1131, 0.287, 0.07552, 0.3107, 0.09682, 0.2598, 0.1131, 0.2406, 0.102, 0.2594, 0.05963, 0.287, 0.07552, 0.2406, 0.102, 0.2195, 0.09516, 0.2291, 0.04983, 0.2594, 0.05963, 0.2195, 0.09516, 0.1975, 0.09285, 0.1975, 0.04654, 0.2291, 0.04983, 0.1975, 0.09285, 0.1755, 0.09517, 0.1658, 0.04988, 0.1975, 0.04654, 0.1755, 0.09517, 0.1545, 0.102, 0.1356, 0.05971, 0.1658, 0.04988, 0.1545, 0.102, 0.1353, 0.113, 0.1081, 0.0756, 0.1356, 0.05971, 0.1353, 0.113, 0.1189, 0.1278, 0.08454, 0.09686, 0.1081, 0.0756, 0.1189, 0.1278, 0.106, 0.1456, 0.06588, 0.1226, 0.08454, 0.09686, 0.106, 0.1456, 0.09698, 0.1659, 0.05297, 0.1516, 0.06588, 0.1226, 0.09698, 0.1659, 0.0924, 0.1875, 0.04636, 0.1827, 0.05297, 0.1516, 0.0924, 0.1875, 0.09242, 0.2097, 0.04634, 0.2145, 0.04636, 0.1827, 0.09242, 0.2097, 0.09701, 0.2313, 0.05291, 0.2456, 0.04634, 0.2145, 0.09701, 0.2313, 0.106, 0.2516, 0.06578, 0.2747, 0.05291, 0.2456, 0.106, 0.2516, 0.1189, 0.2696, 0.08439, 0.3005, 0.06578, 0.2747, 0.1304, 0.2594, 0.1443, 0.2721, 0.1353, 0.2845, 0.1189, 0.2696, 0.1443, 0.2721, 0.1607, 0.2816, 0.1544, 0.2956, 0.1353, 0.2845, 0.1607, 0.2816, 0.1786, 0.2875, 0.1754, 0.3025, 0.1544, 0.2956, 0.1786, 0.2875, 0.1974, 0.2895, 0.1974, 0.3049, 0.1754, 0.3025, 0.1974, 0.2895, 0.2163, 0.2876, 0.2195, 0.3026, 0.1974, 0.3049, 0.2163, 0.2876, 0.2343, 0.2818, 0.2406, 0.2958, 0.2195, 0.3026, 0.2343, 0.2818, 0.2507, 0.2723, 0.2598, 0.2847, 0.2406, 0.2958, 0.2507, 0.2723, 0.2648, 0.2596, 0.2763, 0.2699, 0.2598, 0.2847, 0.2648, 0.2596, 0.276, 0.2443, 0.2893, 0.252, 0.2763, 0.2699, 0.276, 0.2443, 0.2837, 0.227, 0.2984, 0.2317, 0.2893, 0.252, 0.2837, 0.227, 0.2877, 0.2084, 0.303, 0.21, 0.2984, 0.2317, 0.2877, 0.2084, 0.2877, 0.1895, 0.303, 0.1878, 0.303, 0.21, 0.2877, 0.1895, 0.2837, 0.1709, 0.2984, 0.1661, 0.303, 0.1878, 0.2837, 0.1709, 0.276, 0.1536, 0.2893, 0.1458, 0.2984, 0.1661, 0.276, 0.1536, 0.2649, 0.1382, 0.2763, 0.1279, 0.2893, 0.1458, 0.2649, 0.1382, 0.2508, 0.1255, 0.2598, 0.1131, 0.2763, 0.1279, 0.2508, 0.1255, 0.2344, 0.1161, 0.2406, 0.102, 0.2598, 0.1131, 0.2344, 0.1161, 0.2163, 0.1102, 0.2195, 0.09516, 0.2406, 0.102, 0.2163, 0.1102, 0.1975, 0.1082, 0.1975, 0.09285, 0.2195, 0.09516, 0.1975, 0.1082, 0.1786, 0.1102, 0.1755, 0.09517, 0.1975, 0.09285, 0.1786, 0.1102, 0.1607, 0.116, 0.1545, 0.102, 0.1755, 0.09517, 0.1607, 0.116, 0.1444, 0.1254, 0.1353, 0.113, 0.1545, 0.102, 0.1444, 0.1254, 0.1304, 0.138, 0.1189, 0.1278, 0.1353, 0.113, 0.1304, 0.138, 0.1193, 0.1533, 0.106, 0.1456, 0.1189, 0.1278, 0.1193, 0.1533, 0.1116, 0.1705, 0.09698, 0.1659, 0.106, 0.1456, 0.1116, 0.1705, 0.1077, 0.1891, 0.0924, 0.1875, 0.09698, 0.1659, 0.1077, 0.1891, 0.1077, 0.208, 0.09242, 0.2097, 0.0924, 0.1875, 0.1077, 0.208, 0.1117, 0.2266, 0.09701, 0.2313, 0.09242, 0.2097, 0.1117, 0.2266, 0.1194, 0.244, 0.106, 0.2516, 0.09701, 0.2313, 0.1194, 0.244, 0.1304, 0.2594, 0.1189, 0.2696, 0.106, 0.2516])
me_cylinder.materials.append(mat_s2_plate)
me_cylinder.use_remesh_preserve_volume = False
me_cylinder.use_remesh_preserve_attributes = False
me_cylinder.use_mirror_vertex_groups = False
me_cylinder.update()
me_cube_000 = bpy.data.meshes.new('Cube.000')
me_cube_000.from_pydata([(-0.331, -1.424, -0.1807), (0.331, -1.424, -0.1807), (-0.256, 1.443, -0.1761), (0.256, 1.443, -0.1761), (-0.3386, -1.44, 0.109), (-0.3128, -1.441, 0.1367), (0.3386, -1.44, 0.109), (0.3128, -1.441, 0.1367), (-0.2618, 1.431, 0.04174), (-0.236, 1.43, 0.06947), (0.236, 1.43, 0.06947), (0.2618, 1.431, 0.04174)], [], [(0, 4, 8, 2), (5, 7, 10, 9), (1, 0, 2, 3), (6, 1, 3, 11), (10, 7, 6, 11), (8, 4, 5, 9)])
me_cube_000.polygons.foreach_set('use_smooth', [0, 0, 1, 0, 0, 0])
_uv = me_cube_000.uv_layers.new(name='UVMap')
_uv.uv.foreach_set('vector', [0.03016, 0.9359, 0.02015, 0.8608, 0.7693, 0.8207, 0.7768, 0.8772, 0.01923, 0.8509, 0.01487, 0.6876, 0.765, 0.6877, 0.7683, 0.8109, 0.02125, 0.6022, 0.03009, 0.4296, 0.7768, 0.4874, 0.7699, 0.621, 0.01526, 0.6778, 0.02125, 0.6022, 0.7699, 0.621, 0.7654, 0.6778, 0.765, 0.6877, 0.01487, 0.6876, 0.01526, 0.6778, 0.7654, 0.6778, 0.7693, 0.8207, 0.02015, 0.8608, 0.01923, 0.8509, 0.7683, 0.8109])
me_cube_000.materials.append(mat_s2_plate)
me_cube_000.use_remesh_preserve_volume = False
me_cube_000.use_remesh_preserve_attributes = False
me_cube_000.use_mirror_vertex_groups = False
me_cube_000.update()
me_cylinder_002 = bpy.data.meshes.new('Cylinder.002')
me_cylinder_002.from_pydata([(0.0, 1.25, -0.25), (0.0, 1.25, 0.25), (0.5084, 1.142, -0.25), (0.5084, 1.142, 0.25), (0.9289, 0.8364, -0.25), (0.9289, 0.8364, 0.25), (1.189, 0.3863, -0.25), (1.189, 0.3863, 0.25), (1.243, -0.1307, -0.25), (1.243, -0.1307, 0.25), (1.083, -0.625, -0.25), (1.083, -0.625, 0.25), (0.7347, -1.011, -0.25), (0.7347, -1.011, 0.25), (0.2599, -1.223, -0.25), (0.2599, -1.223, 0.25), (-0.2599, -1.223, -0.25), (-0.2599, -1.223, 0.25), (-0.7347, -1.011, -0.25), (-0.7347, -1.011, 0.25), (-1.083, -0.625, -0.25), (-1.083, -0.625, 0.25), (-1.243, -0.1307, -0.25), (-1.243, -0.1307, 0.25), (-1.189, 0.3863, -0.25), (-1.189, 0.3863, 0.25), (-0.9289, 0.8364, -0.25), (-0.9289, 0.8364, 0.25), (-0.5084, 1.142, -0.25), (-0.5084, 1.142, 0.25)], [], [(0, 1, 3, 2), (2, 3, 5, 4), (4, 5, 7, 6), (6, 7, 9, 8), (8, 9, 11, 10), (10, 11, 13, 12), (12, 13, 15, 14), (14, 15, 17, 16), (16, 17, 19, 18), (18, 19, 21, 20), (20, 21, 23, 22), (22, 23, 25, 24), (24, 25, 27, 26), (3, 1, 29, 27, 25, 23, 21, 19, 17, 15, 13, 11, 9, 7, 5), (28, 29, 1, 0), (26, 27, 29, 28), (0, 2, 4, 6, 8, 10, 12, 14, 16, 18, 20, 22, 24, 26, 28)])
me_cylinder_002.use_remesh_preserve_volume = False
me_cylinder_002.use_remesh_preserve_attributes = False
me_cylinder_002.use_mirror_vertex_groups = False
me_cylinder_002.update()
me_cube_023 = bpy.data.meshes.new('Cube.023')
me_cube_023.from_pydata([(-2.372, -2.898, 0.2165), (-2.485, -2.851, 0.2165), (-2.851, -2.485, 0.2165), (-2.898, -2.372, 0.2165), (2.898, -2.372, 0.2165), (2.851, -2.485, 0.2165), (2.485, -2.851, 0.2165), (2.372, -2.898, 0.2165), (2.372, 2.898, 0.2165), (2.485, 2.851, 0.2165), (2.851, 2.485, 0.2165), (2.898, 2.372, 0.2165), (-2.898, 2.372, 0.2165), (-2.851, 2.485, 0.2165), (-2.485, 2.851, 0.2165), (-2.372, 2.898, 0.2165), (-2.11, -2.578, 0.2165), (-2.211, -2.537, 0.2165), (-2.537, -2.211, 0.2165), (-2.578, -2.11, 0.2165), (2.578, -2.11, 0.2165), (2.537, -2.211, 0.2165), (2.211, -2.537, 0.2165), (2.11, -2.578, 0.2165), (2.11, 2.578, 0.2165), (2.211, 2.537, 0.2165), (2.537, 2.211, 0.2165), (2.578, 2.11, 0.2165), (-2.578, 2.11, 0.2165), (-2.537, 2.211, 0.2165), (-2.211, 2.537, 0.2165), (-2.11, 2.578, 0.2165), (-2.822, -3.263, 0.2165), (-2.871, -3.258, 0.2165), (-3.258, -2.871, 0.2165), (-3.263, -2.822, 0.2165), (3.263, -2.822, 0.2165), (3.258, -2.871, 0.2165), (2.871, -3.258, 0.2165), (2.822, -3.263, 0.2165), (2.822, 3.263, 0.2165), (2.871, 3.258, 0.2165), (3.258, 2.871, 0.2165), (3.263, 2.822, 0.2165), (-3.263, 2.822, 0.2165), (-3.258, 2.871, 0.2165), (-2.871, 3.258, 0.2165), (-2.822, 3.263, 0.2165), (2.485, 2.851, 0.194), (2.487, 2.782, 0.1465), (2.782, 2.487, 0.1465), (2.851, 2.485, 0.194), (-2.851, 2.485, 0.239), (-2.782, 2.487, 0.2874), (-2.487, 2.782, 0.2874), (-2.485, 2.851, 0.239), (-2.211, -2.537, 0.2165), (-2.537, -2.211, 0.2165), (2.537, -2.211, 0.2165), (2.211, -2.537, 0.2165), (2.276, 2.539, 0.1465), (2.211, 2.537, 0.194), (2.537, 2.211, 0.194), (2.539, 2.276, 0.1465), (-2.539, 2.276, 0.2874), (-2.537, 2.211, 0.239), (-2.211, 2.537, 0.239), (-2.276, 2.539, 0.2874), (-2.372, -2.898, -0.1335), (-2.898, -2.372, -0.1335), (2.898, -2.372, -0.1335), (2.372, -2.898, -0.1335), (2.372, 2.898, -0.1335), (2.898, 2.372, -0.1335), (-2.898, 2.372, -0.1335), (-2.372, 2.898, -0.1335), (-2.822, -3.263, -0.1335), (-2.871, -3.258, -0.1335), (-3.258, -2.871, -0.1335), (-3.263, -2.822, -0.1335), (3.263, -2.822, -0.1335), (3.258, -2.871, -0.1335), (2.871, -3.258, -0.1335), (2.822, -3.263, -0.1335), (2.822, 3.263, -0.1335), (2.871, 3.258, -0.1335), (3.258, 2.871, -0.1335), (3.263, 2.822, -0.1335), (-3.263, 2.822, -0.1335), (-3.258, 2.871, -0.1335), (-2.871, 3.258, -0.1335), (-2.822, 3.263, -0.1335), (-2.11, -2.578, -0.08348), (-2.578, -2.11, -0.08347), (2.578, -2.11, -0.08348), (2.11, -2.578, -0.08348), (2.11, 2.578, -0.08348), (2.578, 2.11, -0.08348), (-2.578, 2.11, -0.08348), (-2.11, 2.578, -0.08348), (-2.356, -2.861, -0.3335), (-2.372, -2.898, -0.2959), (-2.898, -2.372, -0.2959), (-2.861, -2.356, -0.3335), (2.861, -2.356, -0.3335), (2.898, -2.372, -0.2959), (2.372, -2.898, -0.2959), (2.356, -2.861, -0.3335), (2.356, 2.861, -0.3335), (2.372, 2.898, -0.2959), (2.898, 2.372, -0.2959), (2.861, 2.356, -0.3335), (-2.861, 2.356, -0.3335), (-2.898, 2.372, -0.2959), (-2.372, 2.898, -0.2959), (-2.356, 2.861, -0.3335), (-2.231, -2.71, -0.3116), (-2.265, -2.75, -0.3335), (-2.262, -2.704, -0.3335), (-2.75, -2.265, -0.3335), (-2.71, -2.231, -0.3116), (-2.704, -2.262, -0.3335), (2.71, -2.231, -0.3116), (2.75, -2.265, -0.3335), (2.704, -2.262, -0.3335), (2.265, -2.75, -0.3335), (2.231, -2.71, -0.3116), (2.262, -2.704, -0.3335), (2.231, 2.71, -0.3116), (2.265, 2.75, -0.3335), (2.262, 2.704, -0.3335), (2.75, 2.265, -0.3335), (2.71, 2.231, -0.3116), (2.704, 2.262, -0.3335), (-2.71, 2.231, -0.3116), (-2.75, 2.265, -0.3335), (-2.704, 2.262, -0.3335), (-2.265, 2.75, -0.3335), (-2.231, 2.71, -0.3116), (-2.262, 2.704, -0.3335), (2.898, 0.3953, 0.2165), (2.898, -0.3953, 0.2165), (2.578, 0.3517, 0.2165), (2.578, -0.3517, 0.2165), (2.898, 0.3953, -0.1335), (2.898, -0.3953, -0.1335), (2.578, 0.3517, -0.08348), (2.578, -0.3517, -0.08348), (2.898, 0.3953, -0.2959), (2.898, -0.3953, -0.2959), (2.861, -0.3927, -0.3335), (2.861, 0.3927, -0.3335), (2.71, -0.3719, -0.3116), (2.71, 0.3719, -0.3116), (2.75, 0.3775, -0.3335), (2.75, -0.3775, -0.3335), (-2.898, -0.3953, 0.2165), (-2.898, 0.3953, 0.2165), (-2.578, -0.3517, 0.2165), (-2.578, 0.3517, 0.2165), (-2.898, -0.3953, -0.1335), (-2.898, 0.3953, -0.1335), (-2.578, -0.3517, -0.08348), (-2.578, 0.3517, -0.08348), (-2.898, -0.3953, -0.2959), (-2.898, 0.3953, -0.2959), (-2.861, 0.3927, -0.3335), (-2.861, -0.3927, -0.3335), (-2.71, 0.3719, -0.3116), (-2.71, -0.3719, -0.3116), (-2.75, -0.3775, -0.3335), (-2.75, 0.3775, -0.3335), (3.543, 0.2794, 0.1874), (3.514, 0.3125, 0.2165), (3.514, -0.3125, 0.2165), (3.543, -0.2794, 0.1874), (3.514, 0.3125, -0.1335), (3.543, 0.2794, -0.1044), (3.543, -0.2794, -0.1044), (3.514, -0.3125, -0.1335), (-3.543, -0.2794, 0.1874), (-3.514, -0.3125, 0.2165), (-3.514, 0.3125, 0.2165), (-3.543, 0.2794, 0.1874), (-3.514, -0.3125, -0.1335), (-3.543, -0.2794, -0.1044), (-3.543, 0.2794, -0.1044), (-3.514, 0.3125, -0.1335)], [], [(53, 64, 67, 54), (6, 38, 37, 5), (7, 39, 38, 6), (10, 42, 41, 9), (14, 46, 45, 13), (96, 97, 62, 61), (2, 18, 19, 3), (10, 26, 27, 11), (8, 24, 25, 9), (6, 22, 23, 7), (4, 20, 21, 5), (14, 30, 31, 15), (0, 16, 17, 1), (12, 28, 29, 13), (2, 3, 35, 34), (5, 37, 36, 4), (9, 41, 40, 8), (11, 43, 42, 10), (13, 45, 44, 12), (15, 47, 46, 14), (8, 72, 75, 15), (158, 19, 93, 162), (23, 95, 92, 16), (24, 8, 15, 31), (2, 34, 33, 1), (1, 33, 32, 0), (29, 65, 52, 13), (25, 61, 48, 9), (13, 52, 55, 14), (49, 60, 63, 50), (14, 55, 66, 30), (23, 22, 59, 95), (19, 18, 57, 93), (9, 48, 51, 10), (10, 51, 62, 26), (50, 51, 48, 49), (54, 55, 52, 53), (62, 63, 60, 61), (66, 67, 64, 65), (65, 64, 53, 52), (55, 54, 67, 66), (61, 60, 49, 48), (51, 50, 63, 62), (5, 21, 58, 59, 22, 6), (1, 17, 56, 57, 18, 2), (42, 43, 87, 86), (0, 32, 76, 68), (142, 140, 11, 27), (39, 7, 71, 83), (47, 15, 75, 91), (38, 39, 83, 82), (8, 40, 84, 72), (12, 44, 88, 74), (34, 35, 79, 78), (44, 45, 89, 88), (33, 34, 78, 77), (16, 0, 7, 23), (37, 38, 82, 81), (41, 42, 86, 85), (40, 41, 85, 84), (4, 36, 80, 70), (36, 37, 81, 80), (35, 3, 69, 79), (45, 46, 90, 89), (46, 47, 91, 90), (140, 144, 73, 11), (156, 160, 69, 3), (43, 11, 73, 87), (32, 33, 77, 76), (158, 156, 3, 19), (142, 27, 97, 146), (27, 26, 62, 97), (25, 24, 96, 61), (29, 28, 98), (17, 16, 92, 56), (93, 57, 56, 92), (21, 20, 94, 58), (95, 59, 58, 94), (81, 82, 83, 71, 70, 80), (85, 86, 87, 73, 72, 84), (89, 90, 91, 75, 74, 88), (77, 78, 79, 69, 68, 76), (31, 99, 96, 24), (72, 109, 114, 75), (166, 165, 113, 112), (115, 114, 109, 108), (74, 75, 114, 113), (72, 73, 110, 109), (95, 126, 116, 92), (70, 71, 106, 105), (68, 69, 102, 101), (144, 148, 110, 73), (68, 101, 106, 71), (105, 106, 107, 104), (109, 110, 111, 108), (113, 114, 115, 112), (101, 102, 103, 100), (99, 138, 128, 96), (107, 106, 101, 100), (147, 152, 122, 94), (150, 149, 105, 104), (161, 74, 113, 165), (7, 0, 68, 71), (166, 112, 135, 171), (163, 168, 134, 98), (108, 111, 131, 133, 130, 129), (151, 154, 131, 111), (112, 115, 137, 139, 136, 135), (100, 103, 119, 121, 118, 117), (104, 107, 125, 127, 124, 123), (115, 108, 129, 137), (116, 117, 118), (119, 120, 121), (122, 123, 124), (125, 126, 127), (128, 129, 130), (131, 132, 133), (134, 135, 136), (137, 138, 139), (128, 138, 137, 129), (153, 132, 131, 154), (116, 126, 125, 117), (169, 120, 119, 170), (95, 94, 122, 124, 127, 126), (93, 92, 116, 118, 121, 120), (99, 98, 134, 136, 139, 138), (97, 96, 128, 130, 133, 132), (107, 100, 117, 125), (31, 30, 99), (99, 30, 29, 98), (66, 65, 29, 30), (122, 152, 155, 123), (152, 153, 154, 155), (104, 123, 155, 150), (150, 155, 154, 151), (111, 110, 148, 151), (151, 148, 149, 150), (97, 132, 153, 146), (146, 153, 152, 147), (70, 105, 149, 145), (145, 149, 148, 144), (20, 143, 147, 94), (143, 142, 146, 147), (4, 70, 145, 141), (157, 161, 187, 182), (20, 4, 141, 143), (143, 141, 140, 142), (134, 168, 171, 135), (168, 169, 170, 171), (93, 120, 169, 162), (162, 169, 168, 163), (103, 167, 170, 119), (167, 166, 171, 170), (69, 160, 164, 102), (160, 161, 165, 164), (103, 102, 164, 167), (167, 164, 165, 166), (28, 12, 157, 159), (159, 157, 156, 158), (12, 74, 161, 157), (141, 145, 179, 174), (28, 159, 163, 98), (159, 158, 162, 163), (144, 140, 173, 176), (160, 156, 181, 184), (145, 144, 176, 179), (183, 186, 185, 180), (140, 141, 174, 173), (161, 160, 184, 187), (156, 157, 182, 181), (173, 174, 175, 172), (177, 178, 179, 176), (178, 175, 174, 179), (176, 173, 172, 177), (181, 182, 183, 180), (185, 186, 187, 184), (186, 183, 182, 187), (184, 181, 180, 185), (175, 178, 177, 172)])
me_cube_023.polygons.foreach_set('use_smooth', [0, 0, 0, 0, 0, 1, 0, 0, 0, 0, 0, 0, 0, 0, 0, 0, 0, 0, 0, 0, 0, 1, 1, 0, 0, 0, 0, 0, 0, 0, 0, 1, 1, 0, 0, 1, 1, 1, 1, 1, 1, 1, 1, 0, 0, 0, 0, 0, 0, 0, 0, 0, 0, 0, 0, 0, 0, 0, 0, 0, 0, 0, 0, 0, 0, 0, 0, 0, 0, 0, 1, 1, 1, 1, 1, 1, 1, 1, 0, 0, 0, 0, 1, 1, 1, 1, 1, 1, 0, 1, 1, 1, 1, 1, 1, 1, 1, 0, 1, 0, 1, 1, 0, 0, 0, 0, 0, 0, 0, 0, 0, 0, 0, 0, 0, 0, 0, 0, 0, 0, 0, 0, 0, 0, 0, 0, 0, 0, 1, 1, 1, 0, 0, 0, 0, 1, 1, 0, 0, 1, 1, 1, 1, 0, 0, 0, 0, 0, 0, 0, 0, 0, 0, 1, 1, 1, 1, 0, 0, 0, 0, 1, 1, 0, 0, 1, 0, 0, 1, 0, 0, 0, 0, 0, 0, 0, 0, 0, 0])
_uv = me_cube_023.uv_layers.new(name='UVMap')
_uv.uv.foreach_set('vector', [0.6806, 0.1474, 0.7564, 0.1517, 0.7565, 0.24, 0.6807, 0.2453, 0.8757, 0.06888, 0.934, 0.007359, 0.9927, 0.066, 0.9311, 0.1243, 0.8586, 0.06181, 0.9266, 0.00671, 0.934, 0.007359, 0.8757, 0.06888, 0.9311, 0.8757, 0.9927, 0.934, 0.934, 0.9926, 0.8757, 0.9311, 0.1243, 0.9311, 0.06599, 0.9927, 0.007349, 0.934, 0.06888, 0.8757, 0.02503, 0.508, 0.02479, 0.4597, 0.03813, 0.4669, 0.0383, 0.5006, 0.06887, 0.1243, 0.1165, 0.1658, 0.1102, 0.181, 0.0618, 0.1414, 0.9311, 0.8757, 0.8835, 0.8342, 0.8898, 0.819, 0.9382, 0.8586, 0.8586, 0.9382, 0.819, 0.8898, 0.8342, 0.8835, 0.8757, 0.9311, 0.8757, 0.06888, 0.8342, 0.1165, 0.819, 0.1102, 0.8586, 0.06181, 0.9382, 0.1414, 0.8898, 0.181, 0.8835, 0.1658, 0.9311, 0.1243, 0.1243, 0.9311, 0.1658, 0.8835, 0.181, 0.8898, 0.1414, 0.9382, 0.1414, 0.06181, 0.181, 0.1102, 0.1658, 0.1165, 0.1243, 0.06888, 0.06181, 0.8586, 0.1102, 0.819, 0.1165, 0.8342, 0.06888, 0.8757, 0.06887, 0.1243, 0.0618, 0.1414, 0.006693, 0.07337, 0.007343, 0.06599, 0.9311, 0.1243, 0.9927, 0.066, 0.9933, 0.07338, 0.9382, 0.1414, 0.8757, 0.9311, 0.934, 0.9926, 0.9266, 0.9933, 0.8586, 0.9382, 0.9382, 0.8586, 0.9933, 0.9266, 0.9927, 0.934, 0.9311, 0.8757, 0.06888, 0.8757, 0.007349, 0.934, 0.006699, 0.9266, 0.06181, 0.8586, 0.1414, 0.9382, 0.07337, 0.9933, 0.06599, 0.9927, 0.1243, 0.9311, 0.1225, 0.6069, 0.1452, 0.6069, 0.1452, 0.8838, 0.1225, 0.8838, 0.9551, 0.6553, 0.9516, 0.5527, 0.9735, 0.552, 0.977, 0.6546, 0.9593, 0.1952, 0.9812, 0.1957, 0.9733, 0.5036, 0.9514, 0.5031, 0.819, 0.8898, 0.8586, 0.9382, 0.1414, 0.9382, 0.181, 0.8898, 0.06887, 0.1243, 0.007343, 0.06599, 0.06598, 0.007347, 0.1243, 0.06888, 0.1243, 0.06888, 0.06598, 0.007347, 0.07337, 0.006697, 0.1414, 0.06181, 0.7707, 0.1323, 0.7706, 0.138, 0.6669, 0.1332, 0.6642, 0.1305, 0.5105, 0.2098, 0.5339, 0.2115, 0.5283, 0.2914, 0.5048, 0.2897, 0.6642, 0.1305, 0.6669, 0.1332, 0.6669, 0.2601, 0.6642, 0.2628, 0.5397, 0.2808, 0.544, 0.2223, 0.6119, 0.2224, 0.6156, 0.2811, 0.6642, 0.2628, 0.6669, 0.2601, 0.7705, 0.2531, 0.7707, 0.2589, 0.9593, 0.1952, 0.9595, 0.1872, 0.9612, 0.1873, 0.9812, 0.1957, 0.9516, 0.5527, 0.9514, 0.5448, 0.953, 0.5447, 0.9735, 0.552, 0.528, 0.3149, 0.5283, 0.2914, 0.627, 0.2917, 0.6269, 0.3151, 0.6506, 0.2904, 0.627, 0.2917, 0.6221, 0.2115, 0.6459, 0.2098, 0.6156, 0.2811, 0.627, 0.2917, 0.5283, 0.2914, 0.5397, 0.2808, 0.6807, 0.2453, 0.6669, 0.2601, 0.6669, 0.1332, 0.6806, 0.1474, 0.6221, 0.2115, 0.6119, 0.2224, 0.544, 0.2223, 0.5339, 0.2115, 0.7705, 0.2531, 0.7565, 0.24, 0.7564, 0.1517, 0.7706, 0.138, 0.7706, 0.138, 0.7564, 0.1517, 0.6806, 0.1474, 0.6669, 0.1332, 0.6669, 0.2601, 0.6807, 0.2453, 0.7565, 0.24, 0.7705, 0.2531, 0.5339, 0.2115, 0.544, 0.2223, 0.5397, 0.2808, 0.5283, 0.2914, 0.627, 0.2917, 0.6156, 0.2811, 0.6119, 0.2224, 0.6221, 0.2115, 0.6245, 0.1219, 0.6194, 0.1968, 0.6194, 0.1969, 0.5365, 0.1969, 0.5365, 0.1968, 0.5313, 0.1219, 0.6245, 0.1219, 0.6194, 0.1969, 0.6194, 0.1969, 0.5365, 0.1969, 0.5365, 0.1969, 0.5313, 0.1219, 0.1225, 0.5382, 0.1225, 0.5354, 0.1452, 0.5354, 0.1452, 0.5382, 0.2125, 0.3963, 0.2125, 0.4301, 0.1898, 0.4301, 0.1898, 0.3963, 0.8898, 0.6063, 0.9382, 0.6195, 0.9382, 0.8586, 0.8898, 0.819, 0.1225, 0.1531, 0.1225, 0.1193, 0.1452, 0.1193, 0.1452, 0.1531, 0.2125, 0.8501, 0.2125, 0.8839, 0.1898, 0.8839, 0.1898, 0.8501, 0.1225, 0.1559, 0.1225, 0.1531, 0.1452, 0.1531, 0.1452, 0.1559, 0.1225, 0.6069, 0.1225, 0.5731, 0.1452, 0.5731, 0.1452, 0.6069, 0.2125, 0.7785, 0.2125, 0.8123, 0.1898, 0.8123, 0.1898, 0.7785, 0.2125, 0.4649, 0.2125, 0.4678, 0.1898, 0.4678, 0.1898, 0.4649, 0.2125, 0.8123, 0.2125, 0.8152, 0.1898, 0.8152, 0.1898, 0.8123, 0.2125, 0.4329, 0.2125, 0.4649, 0.1898, 0.4649, 0.1898, 0.4329, 0.181, 0.1102, 0.1414, 0.06181, 0.8586, 0.06181, 0.819, 0.1102, 0.1225, 0.1879, 0.1225, 0.1559, 0.1452, 0.1559, 0.1452, 0.1879, 0.1225, 0.5703, 0.1225, 0.5382, 0.1452, 0.5382, 0.1452, 0.5703, 0.1225, 0.5731, 0.1225, 0.5703, 0.1452, 0.5703, 0.1452, 0.5731, 0.1225, 0.2246, 0.1225, 0.1908, 0.1452, 0.1908, 0.1452, 0.2246, 0.1225, 0.1908, 0.1225, 0.1879, 0.1452, 0.1879, 0.1452, 0.1908, 0.2125, 0.4678, 0.2125, 0.5016, 0.1898, 0.5016, 0.1898, 0.4678, 0.2125, 0.8152, 0.2125, 0.8472, 0.1898, 0.8472, 0.1898, 0.8152, 0.2125, 0.8472, 0.2125, 0.8501, 0.1898, 0.8501, 0.1898, 0.8472, 0.1225, 0.4093, 0.1452, 0.4093, 0.1452, 0.5016, 0.1225, 0.5016, 0.2125, 0.5939, 0.1898, 0.5939, 0.1898, 0.5016, 0.2125, 0.5016, 0.1225, 0.5354, 0.1225, 0.5016, 0.1452, 0.5016, 0.1452, 0.5354, 0.2125, 0.4301, 0.2125, 0.4329, 0.1898, 0.4329, 0.1898, 0.4301, 0.1102, 0.3937, 0.06181, 0.3805, 0.0618, 0.1414, 0.1102, 0.181, 0.04143, 0.356, 0.04666, 0.4585, 0.02479, 0.4597, 0.01956, 0.3571, 0.04666, 0.4585, 0.04706, 0.4665, 0.03813, 0.4669, 0.02479, 0.4597, 0.04723, 0.5009, 0.04691, 0.5089, 0.02503, 0.508, 0.0383, 0.5006, 0.9623, 0.8685, 0.962, 0.8605, 0.9839, 0.8598, 0.9512, 0.511, 0.9514, 0.5031, 0.9733, 0.5036, 0.9529, 0.5111, 0.9735, 0.552, 0.953, 0.5447, 0.9529, 0.5111, 0.9733, 0.5036, 0.03058, 0.1429, 0.03098, 0.1509, 0.009113, 0.152, 0.02894, 0.143, 0.9812, 0.1957, 0.9612, 0.1873, 0.963, 0.1537, 0.9839, 0.1475, 0.1452, 0.1879, 0.1452, 0.1559, 0.1473, 0.1537, 0.1847, 0.1502, 0.1847, 0.1937, 0.1473, 0.1901, 0.1452, 0.5703, 0.1452, 0.5382, 0.1473, 0.5361, 0.1847, 0.5325, 0.1847, 0.576, 0.1473, 0.5725, 0.1898, 0.8152, 0.1898, 0.8472, 0.1877, 0.8494, 0.1503, 0.8529, 0.1503, 0.8095, 0.1877, 0.813, 0.1898, 0.4329, 0.1898, 0.4649, 0.1877, 0.4671, 0.1503, 0.4706, 0.1503, 0.4272, 0.1877, 0.4307, 0.03429, 0.8166, 0.01242, 0.8157, 0.02503, 0.508, 0.04691, 0.5089, 0.7854, 0.5361, 0.8165, 0.5361, 0.8165, 0.8748, 0.7854, 0.8748, 0.8267, 0.2807, 0.8165, 0.2804, 0.8165, 0.1675, 0.8267, 0.1686, 0.8267, 0.8737, 0.8165, 0.8748, 0.8165, 0.5361, 0.8267, 0.5372, 0.7778, 0.179, 0.7778, 0.1259, 0.8089, 0.1259, 0.8089, 0.179, 0.7778, 0.5476, 0.7778, 0.4945, 0.8089, 0.4945, 0.8089, 0.5476, 0.8741, 0.7929, 0.845, 0.8099, 0.7913, 0.2878, 0.8261, 0.3039, 0.7778, 0.179, 0.7778, 0.1259, 0.8089, 0.1259, 0.8089, 0.179, 0.7778, 0.5477, 0.7778, 0.4946, 0.8089, 0.4946, 0.8089, 0.5477, 0.7855, 0.3932, 0.8165, 0.3932, 0.8165, 0.5061, 0.7855, 0.5061, 0.7854, 0.5362, 0.8165, 0.5362, 0.8166, 0.8748, 0.7855, 0.8748, 0.8089, 0.179, 0.8089, 0.1259, 0.8191, 0.127, 0.8191, 0.1779, 0.8089, 0.5476, 0.8089, 0.4945, 0.8191, 0.4956, 0.8191, 0.5465, 0.8089, 0.179, 0.8089, 0.1259, 0.8191, 0.127, 0.8191, 0.1779, 0.8089, 0.5477, 0.8089, 0.4946, 0.819, 0.4957, 0.8191, 0.5466, 0.8742, 0.7929, 0.8451, 0.8099, 0.7914, 0.2878, 0.8262, 0.304, 0.8267, 0.8737, 0.8166, 0.8748, 0.8165, 0.5362, 0.8267, 0.5373, 0.8423, 0.4669, 0.8093, 0.4619, 0.7914, 0.2878, 0.8262, 0.3039, 0.8267, 0.2807, 0.8165, 0.2803, 0.8165, 0.1675, 0.8267, 0.1686, 0.7854, 0.2804, 0.7855, 0.1675, 0.8165, 0.1675, 0.8165, 0.2804, 0.2125, 0.1193, 0.2125, 0.3963, 0.1898, 0.3963, 0.1898, 0.1193, 0.8267, 0.2807, 0.8267, 0.1686, 0.848, 0.1751, 0.848, 0.2829, 0.8423, 0.4669, 0.8094, 0.4619, 0.7915, 0.2878, 0.8263, 0.3039, 0.8191, 0.5465, 0.8191, 0.4956, 0.8465, 0.4966, 0.8531, 0.4988, 0.8531, 0.5434, 0.8465, 0.5455, 0.8267, 0.3928, 0.848, 0.3907, 0.848, 0.4984, 0.8267, 0.505, 0.8191, 0.1779, 0.8191, 0.127, 0.8465, 0.128, 0.8531, 0.1301, 0.8531, 0.1748, 0.8465, 0.1769, 0.8191, 0.5466, 0.819, 0.4957, 0.8465, 0.4967, 0.853, 0.4988, 0.853, 0.5435, 0.8465, 0.5456, 0.8191, 0.1779, 0.8191, 0.127, 0.8465, 0.128, 0.8531, 0.1301, 0.8531, 0.1748, 0.8465, 0.1769, 0.8267, 0.8737, 0.8267, 0.5372, 0.848, 0.5438, 0.848, 0.8672, 0.7913, 0.2878, 0.7823, 0.2833, 0.79, 0.2815, 0.8479, 0.4985, 0.8554, 0.4961, 0.8566, 0.4983, 0.7914, 0.2878, 0.7825, 0.2833, 0.7901, 0.2815, 0.848, 0.8672, 0.8555, 0.8648, 0.8567, 0.8669, 0.7914, 0.2878, 0.7824, 0.2833, 0.79, 0.2815, 0.848, 0.4984, 0.8555, 0.496, 0.8566, 0.4982, 0.7915, 0.2878, 0.7826, 0.2833, 0.7902, 0.2815, 0.848, 0.8672, 0.8555, 0.8648, 0.8566, 0.8669, 0.7914, 0.2878, 0.8451, 0.8099, 0.8366, 0.8177, 0.7824, 0.2833, 0.8272, 0.6359, 0.8451, 0.8099, 0.8366, 0.8177, 0.8186, 0.6396, 0.7913, 0.2878, 0.845, 0.8099, 0.8365, 0.8177, 0.7823, 0.2833, 0.8273, 0.6359, 0.8452, 0.8099, 0.8367, 0.8177, 0.8187, 0.6396, 0.8743, 0.2239, 0.8262, 0.3039, 0.7914, 0.2878, 0.7901, 0.2815, 0.8345, 0.2032, 0.8398, 0.202, 0.8741, 0.2239, 0.8261, 0.3039, 0.7913, 0.2878, 0.79, 0.2815, 0.8343, 0.2032, 0.8396, 0.202, 0.8744, 0.2239, 0.8263, 0.3039, 0.7915, 0.2878, 0.7902, 0.2815, 0.8346, 0.2032, 0.8399, 0.202, 0.8742, 0.2239, 0.8262, 0.304, 0.7914, 0.2878, 0.79, 0.2815, 0.8344, 0.2032, 0.8397, 0.202, 0.8267, 0.8737, 0.8267, 0.5373, 0.8479, 0.5438, 0.848, 0.8672, 0.03429, 0.8166, 0.03396, 0.8245, 0.01242, 0.8157, 0.01242, 0.8157, 0.03396, 0.8245, 0.03166, 0.8581, 0.009113, 0.8639, 0.04288, 0.8251, 0.04058, 0.8587, 0.03166, 0.8581, 0.03396, 0.8245, 0.7914, 0.2878, 0.8093, 0.4619, 0.8005, 0.4615, 0.7825, 0.2833, 0.8093, 0.4619, 0.8272, 0.6359, 0.8186, 0.6396, 0.8005, 0.4615, 0.8267, 0.1686, 0.848, 0.1751, 0.848, 0.2829, 0.8267, 0.2807, 0.8267, 0.2807, 0.848, 0.2829, 0.848, 0.3907, 0.8267, 0.3928, 0.8267, 0.505, 0.8165, 0.5061, 0.8165, 0.3932, 0.8267, 0.3928, 0.8267, 0.3928, 0.8165, 0.3932, 0.8165, 0.2803, 0.8267, 0.2807, 0.8743, 0.7929, 0.8451, 0.8099, 0.8272, 0.6359, 0.8583, 0.6299, 0.8583, 0.6299, 0.8272, 0.6359, 0.8093, 0.4619, 0.8423, 0.4669, 0.7855, 0.1675, 0.8165, 0.1675, 0.8165, 0.2803, 0.7855, 0.2803, 0.7855, 0.2803, 0.8165, 0.2803, 0.8165, 0.3932, 0.7855, 0.3932, 0.03098, 0.1509, 0.03621, 0.2534, 0.01434, 0.2545, 0.009113, 0.152, 0.03621, 0.2534, 0.04143, 0.356, 0.01956, 0.3571, 0.01434, 0.2545, 0.1225, 0.2246, 0.1452, 0.2246, 0.1452, 0.3169, 0.1225, 0.3169, 0.4197, 0.3129, 0.385, 0.3129, 0.385, 0.2512, 0.4197, 0.2512, 0.8898, 0.181, 0.9382, 0.1414, 0.9382, 0.3805, 0.8898, 0.3937, 0.8898, 0.3937, 0.9382, 0.3805, 0.9382, 0.6195, 0.8898, 0.6063, 0.7915, 0.2878, 0.8094, 0.4619, 0.8006, 0.4615, 0.7826, 0.2833, 0.8094, 0.4619, 0.8273, 0.6359, 0.8187, 0.6396, 0.8006, 0.4615, 0.8744, 0.7929, 0.8452, 0.8099, 0.8273, 0.6359, 0.8584, 0.6299, 0.8584, 0.6299, 0.8273, 0.6359, 0.8094, 0.4619, 0.8423, 0.4669, 0.8267, 0.505, 0.8267, 0.3929, 0.848, 0.3907, 0.8479, 0.4985, 0.8267, 0.3929, 0.8267, 0.2807, 0.848, 0.2829, 0.848, 0.3907, 0.7854, 0.5061, 0.7854, 0.3933, 0.8165, 0.3933, 0.8165, 0.5061, 0.7854, 0.3933, 0.7854, 0.2804, 0.8165, 0.2804, 0.8165, 0.3933, 0.8267, 0.505, 0.8165, 0.5061, 0.8165, 0.3933, 0.8267, 0.3929, 0.8267, 0.3929, 0.8165, 0.3933, 0.8165, 0.2804, 0.8267, 0.2807, 0.1102, 0.819, 0.06181, 0.8586, 0.06181, 0.6195, 0.1102, 0.6064, 0.1102, 0.6064, 0.06181, 0.6195, 0.06181, 0.3805, 0.1102, 0.3937, 0.2125, 0.7785, 0.1898, 0.7785, 0.1898, 0.6862, 0.2125, 0.6862, 0.4197, 0.3129, 0.385, 0.3129, 0.385, 0.2513, 0.4197, 0.2513, 0.962, 0.8605, 0.9585, 0.7579, 0.9804, 0.7572, 0.9839, 0.8598, 0.9585, 0.7579, 0.9551, 0.6553, 0.977, 0.6546, 0.9804, 0.7572, 0.385, 0.1254, 0.4197, 0.1254, 0.4197, 0.1871, 0.385, 0.1871, 0.385, 0.1254, 0.4197, 0.1254, 0.4197, 0.1871, 0.385, 0.1871, 0.3227, 0.2584, 0.3227, 0.1799, 0.3838, 0.1882, 0.3838, 0.2502, 0.4168, 0.2469, 0.3879, 0.2469, 0.3879, 0.1914, 0.4168, 0.1914, 0.482, 0.1799, 0.482, 0.2584, 0.4209, 0.2502, 0.4209, 0.1882, 0.3227, 0.2584, 0.3227, 0.1799, 0.3838, 0.1881, 0.3838, 0.2502, 0.482, 0.1799, 0.482, 0.2584, 0.4209, 0.2502, 0.4209, 0.1881, 0.4209, 0.1882, 0.4209, 0.2502, 0.4168, 0.2469, 0.4168, 0.1914, 0.3879, 0.1914, 0.3879, 0.2469, 0.3838, 0.2502, 0.3838, 0.1882, 0.3879, 0.2469, 0.4168, 0.2469, 0.4197, 0.2513, 0.385, 0.2513, 0.385, 0.1871, 0.4197, 0.1871, 0.4168, 0.1914, 0.3879, 0.1914, 0.4209, 0.1881, 0.4209, 0.2502, 0.4168, 0.2469, 0.4168, 0.1914, 0.3879, 0.1914, 0.3879, 0.2469, 0.3838, 0.2502, 0.3838, 0.1881, 0.3879, 0.2469, 0.4168, 0.2469, 0.4197, 0.2512, 0.385, 0.2512, 0.385, 0.1871, 0.4197, 0.1871, 0.4168, 0.1914, 0.3879, 0.1914, 0.4168, 0.2469, 0.3879, 0.2469, 0.3879, 0.1914, 0.4168, 0.1914])
me_cube_023.materials.append(mat_asteroid_hatch_port)
me_cube_023.use_remesh_preserve_volume = False
me_cube_023.use_remesh_preserve_attributes = False
me_cube_023.use_mirror_vertex_groups = False
me_cube_023.update()
me_cube_003 = bpy.data.meshes.new('Cube.003')
me_cube_003.from_pydata([(-0.3224, 0.3953, 0.175), (-0.3224, -0.3953, 0.175), (-0.3224, 0.3953, -0.175), (-0.3224, -0.3953, -0.175), (0.3224, 0.3086, 0.175), (0.3224, -0.3086, 0.175), (0.3224, 0.3086, -0.175), (0.3224, -0.3086, -0.175)], [], [(0, 1, 5, 4), (5, 7, 6, 4), (1, 3, 7, 5), (2, 0, 4, 6), (3, 2, 6, 7)])
me_cube_003.polygons.foreach_set('use_smooth', [0, 0, 0, 0, 1])
_uv = me_cube_003.uv_layers.new(name='UVMap')
_uv.uv.foreach_set('vector', [0.9382, 0.6195, 0.9382, 0.3805, 0.9382, 0.3805, 0.9382, 0.6195, 0.1225, 0.3169, 0.1452, 0.3169, 0.1452, 0.4093, 0.1225, 0.4093, 0.1225, 0.3169, 0.1452, 0.3169, 0.1452, 0.3169, 0.1225, 0.3169, 0.1452, 0.4093, 0.1225, 0.4093, 0.1225, 0.4093, 0.1452, 0.4093, 0.7855, 0.2803, 0.7855, 0.3932, 0.7855, 0.3932, 0.7855, 0.2803])
me_cube_003.materials.append(mat_asteroid_hatch_port)
me_cube_003.use_remesh_preserve_volume = False
me_cube_003.use_remesh_preserve_attributes = False
me_cube_003.use_mirror_vertex_groups = False
me_cube_003.update()
me_cube_001 = bpy.data.meshes.new('Cube.001')
me_cube_001.from_pydata([(-0.3224, 0.3953, 0.175), (-0.3224, -0.3953, 0.175), (-0.3224, 0.3953, -0.175), (-0.3224, -0.3953, -0.175), (0.3224, 0.3086, 0.175), (0.3224, -0.3086, 0.175), (0.3224, 0.3086, -0.175), (0.3224, -0.3086, -0.175)], [], [(0, 1, 5, 4), (5, 7, 6, 4), (1, 3, 7, 5), (2, 0, 4, 6), (3, 2, 6, 7)])
me_cube_001.polygons.foreach_set('use_smooth', [0, 0, 0, 0, 1])
_uv = me_cube_001.uv_layers.new(name='UVMap')
_uv.uv.foreach_set('vector', [0.9382, 0.6195, 0.9382, 0.3805, 0.9382, 0.3805, 0.9382, 0.6195, 0.1225, 0.3169, 0.1452, 0.3169, 0.1452, 0.4093, 0.1225, 0.4093, 0.1225, 0.3169, 0.1452, 0.3169, 0.1452, 0.3169, 0.1225, 0.3169, 0.1452, 0.4093, 0.1225, 0.4093, 0.1225, 0.4093, 0.1452, 0.4093, 0.7855, 0.2803, 0.7855, 0.3932, 0.7855, 0.3932, 0.7855, 0.2803])
me_cube_001.materials.append(mat_asteroid_hatch_port)
me_cube_001.use_remesh_preserve_volume = False
me_cube_001.use_remesh_preserve_attributes = False
me_cube_001.use_mirror_vertex_groups = False
me_cube_001.update()
me_cube_024 = bpy.data.meshes.new('Cube.024')
me_cube_024.from_pydata([(2.897, 2.378, -0.325), (2.577, 2.115, -0.325), (2.577, -2.115, -0.325), (2.897, -2.378, -0.325), (2.897, 2.378, 0.2237), (2.897, -2.378, 0.2237), (2.577, 2.115, 0.2237), (2.577, -2.115, 0.2237)], [], [(2, 1, 0), (5, 3, 0), (6, 1, 2), (4, 6, 7), (5, 4, 7), (3, 2, 0), (4, 5, 0), (7, 6, 2)])
me_cube_024.use_remesh_preserve_volume = False
me_cube_024.use_remesh_preserve_attributes = False
me_cube_024.use_mirror_vertex_groups = False
me_cube_024.update()
me_cube_002 = bpy.data.meshes.new('Cube.002')
me_cube_002.from_pydata([(-0.3268, 0.2058, -0.2744), (0.3268, 0.2058, -0.2744), (0.3674, -0.2058, -0.2744), (-0.3674, -0.2058, -0.2744), (-0.3674, -0.2058, 0.2744), (0.3674, -0.2058, 0.2744), (0.3268, 0.2058, 0.2744), (-0.3268, 0.2058, 0.2744)], [], [(3, 2, 5), (6, 1, 0), (5, 6, 7), (4, 5, 7), (2, 3, 0), (2, 0, 1), (4, 3, 5), (7, 6, 0)])
me_cube_002.use_remesh_preserve_volume = False
me_cube_002.use_remesh_preserve_attributes = False
me_cube_002.use_mirror_vertex_groups = False
me_cube_002.update()
me_cube_031 = bpy.data.meshes.new('Cube.031')
me_cube_031.from_pydata([(-0.3712, 0.3374, -0.1752), (0.3712, 0.3374, -0.1752), (-0.3139, -0.2705, -0.1752), (0.3138, -0.2705, -0.1752), (-0.3712, 0.3374, 0.1752), (0.3712, 0.3374, 0.1752), (-0.3139, -0.2705, 0.1752), (0.3138, -0.2705, 0.1752)], [], [(1, 0, 2, 3), (5, 7, 6, 4), (0, 1, 5, 4), (2, 0, 4, 6), (3, 2, 6, 7), (1, 3, 7, 5)])
me_cube_031.materials.append(None)
me_cube_031.use_remesh_preserve_volume = False
me_cube_031.use_remesh_preserve_attributes = False
me_cube_031.use_mirror_vertex_groups = False
me_cube_031.update()

# ---- objects
ob_s2_plate = bpy.data.objects.new('s2-plate', me_cylinder)
ob_rail = bpy.data.objects.new('rail', me_cube_000)
ob_rail_003 = bpy.data.objects.new('rail.003', me_cube_000)
ob_rail_002 = bpy.data.objects.new('rail.002', me_cube_000)
ob_rail_001 = bpy.data.objects.new('rail.001', me_cube_000)
ob_collider_s2_plate = bpy.data.objects.new('collider-s2-plate', me_cylinder_002)
ob_asteroid_hatch_port = bpy.data.objects.new('asteroid-hatch-port', me_cube_023)
ob_lamp_l = bpy.data.objects.new('lamp-l', None)
ob_lamp_r = bpy.data.objects.new('lamp-r', None)
ob_lamp_collider_l = bpy.data.objects.new('lamp-collider-l', me_cube_003)
ob_lamp_collider_r = bpy.data.objects.new('lamp-collider-r', me_cube_001)
ob_collider_port_wall_003 = bpy.data.objects.new('collider-port-wall.003', me_cube_024)
ob_collider_port_wall_002 = bpy.data.objects.new('collider-port-wall.002', me_cube_024)
ob_collider_port_wall_001 = bpy.data.objects.new('collider-port-wall.001', me_cube_024)
ob_collider_port_wall_small = bpy.data.objects.new('collider-port-wall-small', me_cube_002)
ob_collider_port_wall_small_003 = bpy.data.objects.new('collider-port-wall-small.003', me_cube_002)
ob_collider_port_wall_small_002 = bpy.data.objects.new('collider-port-wall-small.002', me_cube_002)
ob_collider_port_wall_small_001 = bpy.data.objects.new('collider-port-wall-small.001', me_cube_002)
ob_collider_port_petals = bpy.data.objects.new('collider-port-petals', me_cube_031)
ob_collider_port_petals_001 = bpy.data.objects.new('collider-port-petals.001', me_cube_031)
ob_collider_port_petals_002 = bpy.data.objects.new('collider-port-petals.002', me_cube_031)
ob_collider_port_petals_003 = bpy.data.objects.new('collider-port-petals.003', me_cube_031)
ob_collider_port_wall = bpy.data.objects.new('collider-port-wall', me_cube_024)
ob_port_docking_node = bpy.data.objects.new('port-docking-node', None)

# ---- transforms, parenting, visibility, modifiers, constraints
ob_s2_plate.location = (2.842e-14, 0.0, 0.0)
ob_s2_plate.lineart.crease_threshold = 0.0
_m = ob_s2_plate.modifiers.new('Auto Smooth', 'NODES')
_m.node_group = ng_auto_smooth
_gi = [s.identifier for s in ng_auto_smooth.interface.items_tree if s.item_type == 'SOCKET' and s.in_out == 'INPUT']
_m[_gi[1]] = 1.047  # Angle
ob_rail.parent = ob_s2_plate
ob_rail.location = (1.593, 1.593, -0.4333)
ob_rail.rotation_euler = (0.6109, 3.142, 2.356)
ob_rail.scale = (1.0, 1.0, 1.0)
ob_rail.lineart.crease_threshold = 0.0
_m = ob_rail.modifiers.new('Auto Smooth', 'NODES')
_m.node_group = ng_auto_smooth
_gi = [s.identifier for s in ng_auto_smooth.interface.items_tree if s.item_type == 'SOCKET' and s.in_out == 'INPUT']
_m[_gi[1]] = 0.8727  # Angle
ob_rail_003.parent = ob_s2_plate
ob_rail_003.matrix_parent_inverse = Matrix(((1.0, 0.0, 0.0, 1.593), (0.0, 1.0, 0.0, 1.593), (0.0, 0.0, 1.0, 0.4333), (0.0, 0.0, 0.0, 1.0)))
ob_rail_003.location = (-1.593, -1.593, -0.4333)
ob_rail_003.rotation_euler = (-2.531, -2.685e-07, 2.356)
ob_rail_003.lineart.crease_threshold = 0.0
_m = ob_rail_003.modifiers.new('Auto Smooth', 'NODES')
_m.node_group = ng_auto_smooth
_gi = [s.identifier for s in ng_auto_smooth.interface.items_tree if s.item_type == 'SOCKET' and s.in_out == 'INPUT']
_m[_gi[1]] = 0.8727  # Angle
_c = ob_rail_003.constraints.new('COPY_LOCATION'); _c.name = 'Copy Location'
_c.target = ob_rail
_c.invert_x = True
_c.invert_y = True
ob_rail_002.parent = ob_s2_plate
ob_rail_002.matrix_parent_inverse = Matrix(((1.0, 0.0, 0.0, 1.593), (0.0, 1.0, 0.0, -1.593), (0.0, 0.0, 1.0, 0.4333), (0.0, 0.0, 0.0, 1.0)))
ob_rail_002.location = (-1.593, 1.593, -0.4333)
ob_rail_002.rotation_euler = (-2.531, -1.118e-08, 0.7854)
ob_rail_002.lineart.crease_threshold = 0.0
_m = ob_rail_002.modifiers.new('Auto Smooth', 'NODES')
_m.node_group = ng_auto_smooth
_gi = [s.identifier for s in ng_auto_smooth.interface.items_tree if s.item_type == 'SOCKET' and s.in_out == 'INPUT']
_m[_gi[1]] = 0.8727  # Angle
_c = ob_rail_002.constraints.new('COPY_LOCATION'); _c.name = 'Copy Location'
_c.target = ob_rail
_c.invert_x = True
ob_rail_001.parent = ob_s2_plate
ob_rail_001.matrix_parent_inverse = Matrix(((1.0, 0.0, 0.0, -1.593), (0.0, 1.0, 0.0, 1.593), (0.0, 0.0, 1.0, 0.4333), (0.0, 0.0, 0.0, 1.0)))
ob_rail_001.location = (1.593, -1.593, -0.4333)
ob_rail_001.rotation_euler = (0.6109, -3.142, 0.7854)
ob_rail_001.lineart.crease_threshold = 0.0
_m = ob_rail_001.modifiers.new('Auto Smooth', 'NODES')
_m.node_group = ng_auto_smooth
_gi = [s.identifier for s in ng_auto_smooth.interface.items_tree if s.item_type == 'SOCKET' and s.in_out == 'INPUT']
_m[_gi[1]] = 0.8727  # Angle
_c = ob_rail_001.constraints.new('COPY_LOCATION'); _c.name = 'Copy Location'
_c.target = ob_rail
_c.invert_y = True
ob_collider_s2_plate.parent = ob_s2_plate
ob_collider_s2_plate.location = (-3.679e-07, -1.602e-21, -1.156)
ob_collider_s2_plate.rotation_euler = (3.142, 1.51e-07, -1.51e-07)
ob_collider_s2_plate.display_type = 'WIRE'
ob_collider_s2_plate.lineart.crease_threshold = 0.0
ob_asteroid_hatch_port.parent = ob_s2_plate
ob_asteroid_hatch_port.location = (-1.005e-07, -4.037e-14, 0.6148)
ob_asteroid_hatch_port.lineart.crease_threshold = 0.0
_m = ob_asteroid_hatch_port.modifiers.new('Auto Smooth', 'NODES')
_m.node_group = ng_auto_smooth
_gi = [s.identifier for s in ng_auto_smooth.interface.items_tree if s.item_type == 'SOCKET' and s.in_out == 'INPUT']
_m[_gi[1]] = 0.8727  # Angle
ob_lamp_l.parent = ob_asteroid_hatch_port
ob_lamp_l.matrix_parent_inverse = Matrix(((1.0, 0.0, 0.0, 1.005e-07), (0.0, 1.0, 0.0, 4.037e-14), (0.0, 0.0, 1.0, -0.6148), (0.0, 0.0, 0.0, 1.0)))
ob_lamp_l.location = (3.264, 1.05e-07, 0.8774)
ob_lamp_l.rotation_euler = (0.0, -0.0, -3.142)
ob_lamp_l.empty_image_offset = (0.0, 0.0)
ob_lamp_l.show_axis = True
ob_lamp_l.lineart.crease_threshold = 0.0
ob_lamp_r.parent = ob_asteroid_hatch_port
ob_lamp_r.matrix_parent_inverse = Matrix(((1.0, 0.0, 0.0, 1.005e-07), (0.0, 1.0, 0.0, 4.037e-14), (0.0, 0.0, 1.0, -0.6148), (0.0, 0.0, 0.0, 1.0)))
ob_lamp_r.location = (-3.264, 1.804e-07, 0.8774)
ob_lamp_r.empty_image_offset = (0.0, 0.0)
ob_lamp_r.show_axis = True
ob_lamp_r.lineart.crease_threshold = 0.0
ob_lamp_collider_l.parent = ob_asteroid_hatch_port
ob_lamp_collider_l.matrix_parent_inverse = Matrix(((1.0, 0.0, 0.0, 1.005e-07), (0.0, 1.0, 0.0, 4.037e-14), (0.0, 0.0, 1.0, -0.6148), (0.0, 0.0, 0.0, 1.0)))
ob_lamp_collider_l.location = (-3.221, 1.878e-07, 0.6564)
ob_lamp_collider_l.rotation_euler = (0.0, -0.0, 3.142)
ob_lamp_collider_l.display_type = 'WIRE'
ob_lamp_collider_l.lineart.crease_threshold = 0.0
_m = ob_lamp_collider_l.modifiers.new('Auto Smooth', 'NODES')
_m.node_group = ng_auto_smooth
_gi = [s.identifier for s in ng_auto_smooth.interface.items_tree if s.item_type == 'SOCKET' and s.in_out == 'INPUT']
_m[_gi[1]] = 0.8727  # Angle
ob_lamp_collider_r.parent = ob_asteroid_hatch_port
ob_lamp_collider_r.matrix_parent_inverse = Matrix(((1.0, 0.0, 0.0, 1.005e-07), (0.0, 1.0, 0.0, 4.037e-14), (0.0, 0.0, 1.0, -0.6148), (0.0, 0.0, 0.0, 1.0)))
ob_lamp_collider_r.location = (3.221, -4.694e-07, 0.6564)
ob_lamp_collider_r.display_type = 'WIRE'
ob_lamp_collider_r.lineart.crease_threshold = 0.0
_m = ob_lamp_collider_r.modifiers.new('Auto Smooth', 'NODES')
_m.node_group = ng_auto_smooth
_gi = [s.identifier for s in ng_auto_smooth.interface.items_tree if s.item_type == 'SOCKET' and s.in_out == 'INPUT']
_m[_gi[1]] = 0.8727  # Angle
ob_collider_port_wall_003.parent = ob_asteroid_hatch_port
ob_collider_port_wall_003.matrix_parent_inverse = Matrix(((1.0, 0.0, 0.0, 1.005e-07), (0.0, 1.0, 0.0, 4.037e-14), (0.0, 0.0, 1.0, -0.6148), (0.0, 0.0, 0.0, 1.0)))
ob_collider_port_wall_003.location = (-1.618e-07, -1.633e-08, 0.5063)
ob_collider_port_wall_003.rotation_euler = (-3.142, -5.643e-07, 3.142)
ob_collider_port_wall_003.hide_render = True
ob_collider_port_wall_003.display_type = 'WIRE'
ob_collider_port_wall_003.lineart.crease_threshold = 0.0
ob_collider_port_wall_002.parent = ob_asteroid_hatch_port
ob_collider_port_wall_002.matrix_parent_inverse = Matrix(((1.0, 0.0, 0.0, 1.005e-07), (0.0, 1.0, 0.0, 4.037e-14), (0.0, 0.0, 1.0, -0.6148), (0.0, 0.0, 0.0, 1.0)))
ob_collider_port_wall_002.location = (-1.618e-07, -1.633e-08, 0.5063)
ob_collider_port_wall_002.rotation_euler = (-5.643e-07, -3.142, 1.571)
ob_collider_port_wall_002.hide_render = True
ob_collider_port_wall_002.display_type = 'WIRE'
ob_collider_port_wall_002.lineart.crease_threshold = 0.0
ob_collider_port_wall_001.parent = ob_asteroid_hatch_port
ob_collider_port_wall_001.matrix_parent_inverse = Matrix(((1.0, 0.0, 0.0, 1.005e-07), (0.0, 1.0, 0.0, 4.037e-14), (0.0, 0.0, 1.0, -0.6148), (0.0, 0.0, 0.0, 1.0)))
ob_collider_port_wall_001.location = (-1.618e-07, -1.633e-08, 0.5063)
ob_collider_port_wall_001.rotation_euler = (-1.51e-07, 3.142, 3.142)
ob_collider_port_wall_001.hide_render = True
ob_collider_port_wall_001.display_type = 'WIRE'
ob_collider_port_wall_001.lineart.crease_threshold = 0.0
ob_collider_port_wall_small.parent = ob_asteroid_hatch_port
ob_collider_port_wall_small.matrix_parent_inverse = Matrix(((1.0, 0.0, 0.0, 1.005e-07), (0.0, 1.0, 0.0, 4.037e-14), (0.0, 0.0, 1.0, -0.6148), (0.0, 0.0, 0.0, 1.0)))
ob_collider_port_wall_small.location = (-2.492, 2.492, 0.557)
ob_collider_port_wall_small.rotation_euler = (-3.142, 5.058e-07, 0.7854)
ob_collider_port_wall_small.hide_render = True
ob_collider_port_wall_small.display_type = 'WIRE'
ob_collider_port_wall_small.lineart.crease_threshold = 0.0
ob_collider_port_wall_small_003.parent = ob_asteroid_hatch_port
ob_collider_port_wall_small_003.matrix_parent_inverse = Matrix(((1.0, 0.0, 0.0, -2.492), (0.0, 1.0, 0.0, 2.492), (0.0, 0.0, 1.0, -0.557), (0.0, 0.0, 0.0, 1.0)))
ob_collider_port_wall_small_003.location = (2.492, -2.492, 0.557)
ob_collider_port_wall_small_003.rotation_euler = (3.142, -5.058e-07, 3.927)
ob_collider_port_wall_small_003.hide_render = True
ob_collider_port_wall_small_003.display_type = 'WIRE'
ob_collider_port_wall_small_003.lineart.crease_threshold = 0.0
_c = ob_collider_port_wall_small_003.constraints.new('COPY_LOCATION'); _c.name = 'Copy Location'
_c.target = ob_collider_port_wall_small
_c.invert_x = True
_c.invert_y = True
ob_collider_port_wall_small_002.parent = ob_asteroid_hatch_port
ob_collider_port_wall_small_002.matrix_parent_inverse = Matrix(((1.0, 0.0, 0.0, -2.492), (0.0, 1.0, 0.0, -2.492), (0.0, 0.0, 1.0, -0.557), (0.0, 0.0, 0.0, 1.0)))
ob_collider_port_wall_small_002.location = (2.492, 2.492, 0.557)
ob_collider_port_wall_small_002.rotation_euler = (5.058e-07, -3.142, -0.7854)
ob_collider_port_wall_small_002.hide_render = True
ob_collider_port_wall_small_002.display_type = 'WIRE'
ob_collider_port_wall_small_002.lineart.crease_threshold = 0.0
_c = ob_collider_port_wall_small_002.constraints.new('COPY_LOCATION'); _c.name = 'Copy Location'
_c.target = ob_collider_port_wall_small
_c.invert_x = True
ob_collider_port_wall_small_001.parent = ob_asteroid_hatch_port
ob_collider_port_wall_small_001.matrix_parent_inverse = Matrix(((1.0, 0.0, 0.0, 2.492), (0.0, 1.0, 0.0, 2.492), (0.0, 0.0, 1.0, -0.557), (0.0, 0.0, 0.0, 1.0)))
ob_collider_port_wall_small_001.location = (-2.492, -2.492, 0.557)
ob_collider_port_wall_small_001.rotation_euler = (-5.058e-07, 3.142, 2.356)
ob_collider_port_wall_small_001.hide_render = True
ob_collider_port_wall_small_001.display_type = 'WIRE'
ob_collider_port_wall_small_001.lineart.crease_threshold = 0.0
_c = ob_collider_port_wall_small_001.constraints.new('COPY_LOCATION'); _c.name = 'Copy Location'
_c.target = ob_collider_port_wall_small
_c.invert_y = True
ob_collider_port_petals.parent = ob_asteroid_hatch_port
ob_collider_port_petals.matrix_parent_inverse = Matrix(((1.0, 0.0, 0.0, 1.005e-07), (0.0, 1.0, 0.0, 4.037e-14), (0.0, 0.0, 1.0, -0.6148), (0.0, 0.0, 0.0, 1.0)))
ob_collider_port_petals.location = (-2.873, 2.873, 0.6562)
ob_collider_port_petals.rotation_euler = (-3.142, 5.058e-07, 0.7854)
ob_collider_port_petals.scale = (1.0, 1.0, 1.0)
ob_collider_port_petals.hide_render = True
ob_collider_port_petals.display_type = 'WIRE'
ob_collider_port_petals.lineart.crease_threshold = 0.0
_m = ob_collider_port_petals.modifiers.new('Auto Smooth', 'NODES')
_m.node_group = ng_auto_smooth
_gi = [s.identifier for s in ng_auto_smooth.interface.items_tree if s.item_type == 'SOCKET' and s.in_out == 'INPUT']
_m[_gi[1]] = 0.8727  # Angle
ob_collider_port_petals_001.parent = ob_asteroid_hatch_port
ob_collider_port_petals_001.matrix_parent_inverse = Matrix(((1.0, 0.0, 0.0, 1.005e-07), (0.0, 1.0, 0.0, 4.037e-14), (0.0, 0.0, 1.0, -0.6148), (0.0, 0.0, 0.0, 1.0)))
ob_collider_port_petals_001.location = (2.873, 2.873, 0.6562)
ob_collider_port_petals_001.rotation_euler = (-5.058e-07, 3.142, 2.356)
ob_collider_port_petals_001.scale = (1.0, 1.0, 1.0)
ob_collider_port_petals_001.hide_render = True
ob_collider_port_petals_001.display_type = 'WIRE'
ob_collider_port_petals_001.lineart.crease_threshold = 0.0
_m = ob_collider_port_petals_001.modifiers.new('Auto Smooth', 'NODES')
_m.node_group = ng_auto_smooth
_gi = [s.identifier for s in ng_auto_smooth.interface.items_tree if s.item_type == 'SOCKET' and s.in_out == 'INPUT']
_m[_gi[1]] = 0.8727  # Angle
ob_collider_port_petals_002.parent = ob_asteroid_hatch_port
ob_collider_port_petals_002.matrix_parent_inverse = Matrix(((1.0, 0.0, 0.0, 1.005e-07), (0.0, 1.0, 0.0, 4.037e-14), (0.0, 0.0, 1.0, -0.6148), (0.0, 0.0, 0.0, 1.0)))
ob_collider_port_petals_002.location = (2.873, -2.873, 0.6562)
ob_collider_port_petals_002.rotation_euler = (3.142, -5.058e-07, -2.356)
ob_collider_port_petals_002.scale = (1.0, 1.0, 1.0)
ob_collider_port_petals_002.hide_render = True
ob_collider_port_petals_002.display_type = 'WIRE'
ob_collider_port_petals_002.lineart.crease_threshold = 0.0
_m = ob_collider_port_petals_002.modifiers.new('Auto Smooth', 'NODES')
_m.node_group = ng_auto_smooth
_gi = [s.identifier for s in ng_auto_smooth.interface.items_tree if s.item_type == 'SOCKET' and s.in_out == 'INPUT']
_m[_gi[1]] = 0.8727  # Angle
ob_collider_port_petals_003.parent = ob_asteroid_hatch_port
ob_collider_port_petals_003.matrix_parent_inverse = Matrix(((1.0, 0.0, 0.0, 1.005e-07), (0.0, 1.0, 0.0, 4.037e-14), (0.0, 0.0, 1.0, -0.6148), (0.0, 0.0, 0.0, 1.0)))
ob_collider_port_petals_003.location = (-2.873, -2.873, 0.6562)
ob_collider_port_petals_003.rotation_euler = (5.058e-07, -3.142, -0.7854)
ob_collider_port_petals_003.scale = (1.0, 1.0, 1.0)
ob_collider_port_petals_003.hide_render = True
ob_collider_port_petals_003.display_type = 'WIRE'
ob_collider_port_petals_003.lineart.crease_threshold = 0.0
_m = ob_collider_port_petals_003.modifiers.new('Auto Smooth', 'NODES')
_m.node_group = ng_auto_smooth
_gi = [s.identifier for s in ng_auto_smooth.interface.items_tree if s.item_type == 'SOCKET' and s.in_out == 'INPUT']
_m[_gi[1]] = 0.8727  # Angle
ob_collider_port_wall.parent = ob_asteroid_hatch_port
ob_collider_port_wall.matrix_parent_inverse = Matrix(((1.0, 0.0, 0.0, 1.005e-07), (0.0, 1.0, 0.0, 4.037e-14), (0.0, 0.0, 1.0, -0.6148), (0.0, 0.0, 0.0, 1.0)))
ob_collider_port_wall.location = (-1.618e-07, -1.633e-08, 0.5063)
ob_collider_port_wall.rotation_euler = (-3.142, 1.51e-07, 1.571)
ob_collider_port_wall.hide_render = True
ob_collider_port_wall.display_type = 'WIRE'
ob_collider_port_wall.lineart.crease_threshold = 0.0
ob_port_docking_node.parent = ob_asteroid_hatch_port
ob_port_docking_node.matrix_parent_inverse = Matrix(((1.0, 0.0, 0.0, 1.005e-07), (0.0, 1.0, 0.0, 4.037e-14), (0.0, 0.0, 1.0, -0.6148), (0.0, 0.0, 0.0, 1.0)))
ob_port_docking_node.location = (5.438e-08, 3.269e-08, 0.8314)
ob_port_docking_node.rotation_euler = (3.142, -3.142, 0.0)
ob_port_docking_node.empty_image_offset = (0.0, 0.0)
ob_port_docking_node.lineart.crease_threshold = 0.0

# ---- collection membership
col_collection_1.objects.link(ob_s2_plate)
col_collection_1.objects.link(ob_rail)
col_collection_1.objects.link(ob_rail_003)
col_collection_1.objects.link(ob_rail_002)
col_collection_1.objects.link(ob_rail_001)
col_collection_1.objects.link(ob_collider_s2_plate)
col_collection_1.objects.link(ob_asteroid_hatch_port)
col_collection_1.objects.link(ob_lamp_l)
col_collection_1.objects.link(ob_lamp_r)
col_collection_1.objects.link(ob_lamp_collider_l)
col_collection_1.objects.link(ob_lamp_collider_r)
col_collection_1.objects.link(ob_collider_port_wall_003)
col_collection_1.objects.link(ob_collider_port_wall_002)
col_collection_1.objects.link(ob_collider_port_wall_001)
col_collection_1.objects.link(ob_collider_port_wall_small)
col_collection_1.objects.link(ob_collider_port_wall_small_003)
col_collection_1.objects.link(ob_collider_port_wall_small_002)
col_collection_1.objects.link(ob_collider_port_wall_small_001)
col_collection_1.objects.link(ob_collider_port_petals)
col_collection_1.objects.link(ob_collider_port_petals_001)
col_collection_1.objects.link(ob_collider_port_petals_002)
col_collection_1.objects.link(ob_collider_port_petals_003)
col_collection_1.objects.link(ob_collider_port_wall)
col_collection_1.objects.link(ob_port_docking_node)

# ---- scene / render settings (as saved in the file)
scene.frame_start = 1; scene.frame_end = 250; scene.frame_set(1)
scene.render.engine = 'BLENDER_EEVEE_NEXT'
scene.render.resolution_percentage = 50
scene.render.dither_intensity = 0.0
scene.cycles.use_denoising = False
scene.cycles.samples = 10
scene.cycles.sampling_pattern = 'TABULATED_SOBOL'
scene.cycles.light_sampling_threshold = 0.0
scene.cycles.use_adaptive_sampling = False
scene.cycles.use_light_tree = False
scene.cycles.blur_glossy = 0.0
scene.cycles.pixel_filter_type = 'GAUSSIAN'
scene.cycles.sample_clamp_indirect = 0.0
scene.view_settings.view_transform = 'Standard'
bpy.context.view_layer.update()

# ---- added for rendering (the .blend has no active camera and no usable light): camera, sun
cam_auto = bpy.data.cameras.new('AutoCamera')
cam_auto.lens = 50.0
cam_auto.sensor_width = 36.0
cam_auto.clip_end = 1000.0
ob_auto_camera = bpy.data.objects.new('AutoCamera', cam_auto)
scene.collection.objects.link(ob_auto_camera)
ob_auto_camera.location = (9.16496, -10.998, 7.08011)
ob_auto_camera.rotation_euler = (1.09748, -7.21219e-08, 0.694738)
scene.camera = ob_auto_camera
light_auto_sun = bpy.data.lights.new('AutoSun', 'SUN')
light_auto_sun.energy = 3.0
light_auto_sun.angle = 0.0523599
ob_auto_sun = bpy.data.objects.new('AutoSun', light_auto_sun)
scene.collection.objects.link(ob_auto_sun)
ob_auto_sun.rotation_euler = (0.872665, 0.174533, 0.523599)
bpy.context.view_layer.update()
